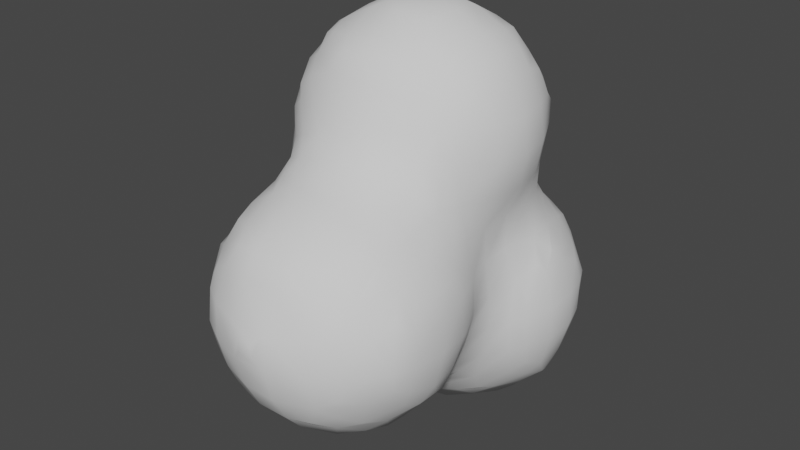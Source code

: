 # Source: Smoke01.blend  (saved by Blender 2.93.20; exported with 4.5.12 LTS)
import bpy
from mathutils import Matrix  # noqa: F401  (used for matrix-valued properties, if any)

bpy.ops.wm.read_factory_settings(use_empty=True)
scene = bpy.context.scene
scene.name = 'Scene'

# ---- collections
col_collection = bpy.data.collections.new('Collection'); scene.collection.children.link(col_collection)

# ---- world
world_world = bpy.data.worlds.new('World'); scene.world = world_world
world_world.use_nodes = True; world_world.node_tree.nodes.clear()
_N = world_world.node_tree.nodes; _L = world_world.node_tree.links
n0 = _N.new('ShaderNodeOutputWorld'); n0.name = 'World Output'; n0.location = (300, 300)
n1 = _N.new('ShaderNodeBackground'); n1.name = 'Background'; n1.location = (10, 300)
n1.inputs[0].default_value = (0.05088, 0.05088, 0.05088, 1.0)
_L.new(n1.outputs[0], n0.inputs[0])
n0.is_active_output = True
world_world.color = (0.05088, 0.05088, 0.05088)
world_world.use_sun_shadow = False
world_world.sun_shadow_jitter_overblur = 0.0

# ---- meshes
me_002 = bpy.data.meshes.new('아이코스피어.002')
me_002.from_pydata([(-0.2596, -1.635, -0.04022), (-0.1, -1.654, -0.06793), (-0.6115, -1.236, -0.0152), (-0.6177, -1.1, -0.02334), (-0.6121, -0.9613, -0.01592), (-0.616, -0.25, -0.2366), (-0.639, -0.2851, -0.1), (-0.6007, -0.00289, -0.4008), (-0.6269, -0.08173, -0.302), (-0.689, -0.1, -0.1), (-0.4005, -1.401, -0.2004), (-0.4423, -1.447, -0.1), (-0.4164, -1.3, -0.2141), (-0.5267, -1.302, -0.08912), (-0.4325, -1.1, -0.2278), (-0.5325, -1.1, -0.1233), (-0.4219, -0.9404, -0.2188), (-0.5061, -0.8842, -0.1066), (-0.4032, -0.6375, -0.2045), (-0.4514, -0.7025, -0.1183), (-0.4145, -0.413, -0.413), (-0.4461, -0.4878, -0.2827), (-0.5141, -0.5, -0.1), (-0.449, -0.3, -0.4541), (-0.5546, -0.31, -0.302), (-0.5926, -0.3851, -0.1), (-0.4072, -0.03489, -0.606), (-0.4956, -0.08556, -0.4966), (-0.5841, -0.1362, -0.3699), (-0.3, -1.43, -0.2209), (-0.3158, -1.541, -0.1041), (-0.3, -1.3, -0.266), (-0.3, -1.1, -0.2907), (-0.3174, -0.8842, -0.2537), (-0.3956, -0.8071, -0.1972), (-0.3174, -0.7025, -0.2564), (-0.3956, -0.7708, -0.1972), (-0.3, -0.4548, -0.4503), (-0.3, -0.5548, -0.3491), (-0.2514, -0.2441, -0.6172), (-0.3109, -0.3065, -0.5557), (-0.3109, -0.1009, -0.6311), (-0.3848, -0.1682, -0.5925), (-0.1, -1.467, -0.2445), (-0.1, -1.567, -0.1679), (-0.1, -1.3, -0.3154), (-0.1, -1.1, -0.3425), (-0.1, -0.9, -0.318), (-0.04303, -0.6122, -0.4089), (-0.1058, -0.6873, -0.3536), (-0.02087, -0.4051, -0.6041), (-0.09862, -0.4993, -0.4981), (-0.1764, -0.5934, -0.3943), (-0.09252, -0.3065, -0.6287), (-0.1542, -0.3774, -0.5873), (-0.1, -0.1, -0.6893), (-0.4369, -1.625, 0.1423), (-0.458, -1.648, 0.3), (-0.442, -1.638, 0.5), (-0.4157, -1.612, 0.6195), (-0.3158, -1.669, 0.0854), (-0.3, -1.738, 0.3), (-0.3, -1.725, 0.5), (-0.2925, -1.646, 0.6917), (-0.2208, -1.614, 0.8161), (-0.05882, -1.808, 0.3505), (-0.05882, -1.808, 0.4243), (-0.1, -1.743, 0.1), (-0.1153, -1.79, 0.2903), (-0.1153, -1.781, 0.4946), (-0.1, -1.698, 0.7), (-0.1, -1.621, 0.8241), (-0.8027, -0.4121, 0.9898), (-0.811, -0.4352, 1.1), (-0.812, -0.4349, 1.234), (-0.804, -0.3, 0.985), (-0.8215, -0.3, 1.1), (-0.8176, -0.3, 1.25), (-0.8026, -0.1885, 0.9903), (-0.8106, -0.1669, 1.1), (-0.8115, -0.1674, 1.233), (-0.6175, -1.433, 0.156), (-0.6301, -1.449, 0.3), (-0.6206, -1.43, 0.5), (-0.6048, -1.408, 0.609), (-0.6387, -1.302, 0.09358), (-0.6915, -1.3, 0.3), (-0.6751, -1.3, 0.5), (-0.6234, -1.3, 0.6428), (-0.6712, -1.1, 0.1), (-0.7231, -1.1, 0.3), (-0.7098, -1.1, 0.5), (-0.6401, -1.1, 0.6749), (-0.6397, -0.8968, 0.09241), (-0.6975, -0.9, 0.3), (-0.6809, -0.9, 0.5), (-0.6202, -0.887, 0.7111), (-0.6061, -0.8133, 0.9), (-0.6092, -0.8094, 1.1), (-0.6057, -0.8064, 1.218), (-0.6183, -0.755, 0.154), (-0.6358, -0.7314, 0.3), (-0.6257, -0.7413, 0.5), (-0.6204, -0.7009, 0.6865), (-0.667, -0.7, 0.9), (-0.6896, -0.7, 1.1), (-0.6556, -0.7083, 1.291), (-0.6332, -0.6472, 1.447), (-0.6041, -0.428, 0.5925), (-0.6485, -0.4968, 0.6865), (-0.7581, -0.4872, 0.9139), (-0.7804, -0.5352, 1.1), (-0.7647, -0.5009, 1.301), (-0.6589, -0.4957, 1.508), (-0.6391, -0.2811, 0.1), (-0.6161, -0.2446, 0.2429), (-0.6098, -0.3, 0.5694), (-0.6831, -0.3, 0.7), (-0.7733, -0.3, 0.885), (-0.7809, -0.3, 1.35), (-0.6964, -0.3, 1.5), (-0.6958, -0.1, 0.1), (-0.6369, -0.09924, 0.3058), (-0.6086, -0.103, 0.4959), (-0.6507, -0.1044, 0.6937), (-0.7571, -0.1131, 0.9142), (-0.7791, -0.06694, 1.1), (-0.7633, -0.1004, 1.3), (-0.6578, -0.1053, 1.508), (-0.5131, -1.514, 0.08249), (-0.558, -1.549, 0.3), (-0.542, -1.53, 0.5), (-0.4868, -1.485, 0.6809), (-0.4247, -1.428, 0.8244), (-0.5892, -1.37, 0.02264), (-0.5591, -1.3, 0.7428), (-0.4591, -1.3, 0.8578), (-0.5829, -1.1, 0.7749), (-0.4765, -1.103, 0.9116), (-0.4171, -1.038, 1.042), (-0.5903, -0.828, 0.02069), (-0.5897, -0.9449, 0.7852), (-0.5551, -0.9133, 0.9), (-0.4902, -0.9215, 1.105), (-0.5064, -0.8568, 1.291), (-0.4441, -0.8315, 1.444), (-0.5636, -0.693, 0.09241), (-0.5805, -0.6314, 0.3), (-0.5834, -0.6413, 0.5), (-0.5942, -0.6349, 0.6108), (-0.5774, -0.7805, 1.351), (-0.5115, -0.7129, 1.512), (-0.5529, -0.5, 0.1), (-0.5505, -0.5, 0.3), (-0.5685, -0.4968, 0.5155), (-0.5942, -0.5613, 0.6108), (-0.5789, -0.5595, 1.581), (-0.5912, -0.3811, 0.1), (-0.5699, -0.3068, 0.3058), (-0.5696, -0.3, 0.4694), (-0.59, -0.1654, 0.3763), (-0.59, -0.1654, 0.4334), (-0.5854, -0.04064, 0.5583), (-0.5854, -0.04064, 0.6229), (-0.5778, -0.04223, 1.58), (-0.393, -1.595, 0.009005), (-0.3541, -1.561, 0.7529), (-0.2925, -1.497, 0.8597), (-0.2951, -1.3, 0.9616), (-0.2251, -1.233, 1.007), (-0.3585, -1.171, 0.986), (-0.2947, -1.09, 1.091), (-0.231, -1.008, 1.221), (-0.3644, -0.9901, 1.175), (-0.2986, -0.9629, 1.293), (-0.2942, -0.8542, 1.506), (-0.357, -0.7785, 1.577), (-0.1, -1.5, 0.918), (-0.1, -1.373, 0.9938), (-0.1, -1.273, 1.022), (-0.1, -1.117, 1.122), (-0.1, -1.017, 1.237), (-0.1, -0.9751, 1.337), (-0.1, -0.8843, 1.5), (-0.6107, -0.4261, 1.612), (-0.6155, -0.3, 1.617), (-0.61, -0.1756, 1.611), (-0.4456, -0.6452, 1.637), (-0.5074, -0.4957, 1.663), (-0.5, -0.3, 1.7), (-0.5067, -0.1053, 1.662), (-0.2237, -0.8088, 1.611), (-0.2942, -0.7071, 1.661), (-0.2948, -0.4937, 1.768), (-0.2247, -0.4228, 1.807), (-0.3361, -0.3, 1.783), (-0.2361, -0.3, 1.81), (-0.294, -0.1074, 1.767), (-0.2234, -0.179, 1.806), (-0.1, -0.8092, 1.611), (-0.1, -0.7, 1.693), (-0.1, -0.5311, 1.782), (-0.1, -0.4311, 1.808), (-0.1, -0.3, 1.815), (-0.1, -0.07158, 1.781), (-0.1, -0.1716, 1.807), (-0.6007, 0.00289, -0.4008), (-0.6269, 0.08173, -0.302), (-0.689, 0.1, -0.1), (-0.616, 0.25, -0.2366), (-0.639, 0.2849, -0.1), (-0.4072, 0.03489, -0.606), (-0.4956, 0.08556, -0.4966), (-0.5841, 0.1362, -0.3699), (-0.449, 0.3, -0.4541), (-0.5546, 0.31, -0.302), (-0.5925, 0.3849, -0.1), (-0.4145, 0.4122, -0.413), (-0.4552, 0.4459, -0.3), (-0.4782, 0.5094, -0.09081), (-0.4071, 0.6054, -0.01801), (-0.3109, 0.1009, -0.6311), (-0.3848, 0.1682, -0.5925), (-0.2514, 0.2441, -0.6172), (-0.3109, 0.3065, -0.5557), (-0.3, 0.4503, -0.4503), (-0.3023, 0.5497, -0.3076), (-0.3705, 0.5824, -0.1513), (-0.2372, 0.618, -0.246), (-0.3023, 0.6313, -0.09081), (-0.1, 0.1, -0.6893), (-0.09252, 0.3065, -0.6287), (-0.1542, 0.3774, -0.5873), (-0.02087, 0.4051, -0.6041), (-0.09252, 0.4732, -0.5124), (-0.1, 0.5877, -0.3782), (-0.1, 0.6331, -0.2782), (-0.1, 0.6904, -0.1), (-0.6958, 0.1, 0.1), (-0.6369, 0.09524, 0.3018), (-0.6083, 0.0254, 0.4249), (-0.627, 0.03757, 0.7562), (-0.6523, 0.1025, 0.9119), (-0.6878, 0.1, 1.1), (-0.6537, 0.1073, 1.288), (-0.6326, 0.04552, 1.447), (-0.6391, 0.2745, 0.1), (-0.6161, 0.2362, 0.2364), (-0.6073, 0.206, 0.9865), (-0.6087, 0.2081, 1.1), (-0.6043, 0.2048, 1.213), (-0.5831, 0.1587, 0.3697), (-0.5416, 0.09524, 0.495), (-0.5369, 0.1025, 0.6937), (-0.5754, 0.1709, 0.8531), (-0.575, 0.1789, 1.347), (-0.5097, 0.1111, 1.511), (-0.5859, 0.3745, 0.1), (-0.5466, 0.3017, 0.3018), (-0.4369, 0.2806, 0.4859), (-0.4321, 0.2257, 0.7), (-0.5052, 0.2503, 0.9119), (-0.5, 0.2828, 1.1), (-0.505, 0.2536, 1.288), (-0.4416, 0.2297, 1.442), (-0.473, 0.5096, 0.09098), (-0.4459, 0.4439, 0.3), (-0.4109, 0.4093, 0.4099), (-0.4071, 0.6054, 0.0183), (-0.3526, 0.1767, 1.575), (-0.3388, 0.3344, 0.5432), (-0.2833, 0.3269, 0.6854), (-0.3, 0.3408, 0.9), (-0.2937, 0.3793, 1.085), (-0.2937, 0.3597, 1.289), (-0.2916, 0.251, 1.505), (-0.376, 0.5826, 0.1516), (-0.3056, 0.5532, 0.3169), (-0.2833, 0.4462, 0.4859), (-0.2055, 0.4043, 0.6091), (-0.2228, 0.4054, 1.141), (-0.2228, 0.4054, 1.215), (-0.3056, 0.6359, 0.09098), (-0.2426, 0.6256, 0.2615), (-0.1, 0.3655, 0.7247), (-0.1079, 0.372, 0.9172), (-0.01397, 0.3986, 1.168), (-0.1799, 0.3993, 1.008), (-0.08838, 0.3771, 1.289), (-0.1, 0.279, 1.5), (-0.1, 0.5941, 0.3898), (-0.1, 0.5073, 0.5), (-0.1, 0.4132, 0.6247), (-0.04657, 0.4016, 0.9954), (-0.09693, 0.4035, 1.088), (-0.1473, 0.4054, 1.215), (-0.1, 0.6961, 0.1), (-0.1, 0.6388, 0.2898), (-0.4444, 0.04341, 1.636), (-0.2916, 0.106, 1.659), (-0.2193, 0.2071, 1.609), (-0.1, 0.1, 1.689), (-0.1, 0.2065, 1.608), (0.1, -1.652, -0.06745), (0.2478, -1.632, -0.03959), (0.1, -1.465, -0.2413), (0.1, -1.565, -0.1674), (0.1, -1.3, -0.3105), (0.1, -1.1, -0.3391), (0.1, -0.9, -0.3136), (0.05229, -0.6122, -0.4089), (0.1114, -0.6873, -0.3533), (0.03097, -0.4051, -0.6041), (0.1083, -0.501, -0.501), (0.1856, -0.5968, -0.3972), (0.09858, -0.3122, -0.6299), (0.1643, -0.387, -0.5931), (0.1, -0.1, -0.6888), (0.2419, -1.437, -0.2232), (0.3115, -1.511, -0.1104), (0.3052, -1.296, -0.2437), (0.3753, -1.36, -0.1811), (0.3, -1.1, -0.275), (0.3077, -0.9013, -0.2454), (0.3795, -0.8355, -0.1842), (0.3077, -0.6823, -0.2542), (0.3795, -0.7371, -0.1842), (0.3, -0.455, -0.4516), (0.3, -0.555, -0.3488), (0.2455, -0.2537, -0.6192), (0.3073, -0.3122, -0.5536), (0.3073, -0.09417, -0.6301), (0.3789, -0.157, -0.5872), (0.4421, -1.451, -0.04779), (0.4114, -1.226, -0.21), (0.472, -1.296, -0.1087), (0.4179, -1.1, -0.2156), (0.5342, -1.112, -0.08054), (0.4124, -0.9688, -0.2108), (0.4944, -0.9168, -0.09256), (0.4008, -0.6038, -0.2012), (0.4387, -0.6823, -0.1105), (0.4109, -0.4099, -0.409), (0.4371, -0.4859, -0.2807), (0.502, -0.5, -0.1), (0.4455, -0.3, -0.4472), (0.5466, -0.3017, -0.3018), (0.5859, -0.3745, -0.1), (0.4074, -0.02362, -0.6049), (0.4953, -0.08998, -0.4985), (0.5831, -0.1563, -0.3697), (0.6006, -1.053, -0.0009031), (0.6006, -0.9981, -0.0009031), (0.6161, -0.2362, -0.2364), (0.6391, -0.2745, -0.1), (0.6072, -0.023, -0.4098), (0.6362, -0.0938, -0.3018), (0.6958, -0.1, -0.1), (0.02953, -1.808, 0.3505), (0.02953, -1.808, 0.4243), (0.1, -1.748, 0.1), (0.09772, -1.791, 0.2903), (0.09772, -1.772, 0.4946), (0.1, -1.683, 0.7), (0.1, -1.61, 0.8122), (0.3087, -1.668, 0.09738), (0.3, -1.725, 0.3), (0.3, -1.699, 0.5), (0.2801, -1.628, 0.6829), (0.2002, -1.6, 0.8001), (0.4179, -1.617, 0.1623), (0.438, -1.634, 0.3), (0.4275, -1.623, 0.5), (0.4039, -1.603, 0.6048), (0.1, -1.5, 0.904), (0.1, -1.367, 0.9918), (0.1, -1.267, 1.02), (0.1016, -1.089, 1.128), (0.03607, -1.015, 1.229), (0.1694, -0.9871, 1.186), (0.1016, -0.9575, 1.297), (0.08501, -0.8472, 1.501), (0.1417, -0.7725, 1.568), (0.3811, -1.584, 0.02897), (0.3336, -1.558, 0.7382), (0.2801, -1.495, 0.8487), (0.2893, -1.295, 0.9544), (0.2155, -1.225, 1.005), (0.35, -1.1, 0.9688), (0.25, -1.1, 1.043), (0.3845, -0.9523, 0.982), (0.3246, -0.9031, 1.119), (0.2745, -0.8592, 1.3), (0.2346, -0.8252, 1.434), (0.3981, -0.7982, 1.185), (0.3745, -0.7754, 1.3), (0.3053, -0.7041, 1.504), (0.3806, -0.5, 1.578), (0.3967, -0.3, 1.596), (0.3795, -0.1, 1.577), (0.4966, -1.495, 0.1098), (0.538, -1.522, 0.3), (0.5372, -1.494, 0.5062), (0.4502, -1.495, 0.6829), (0.4211, -1.424, 0.8246), (0.5814, -1.3, 0.0433), (0.5921, -1.376, 0.5771), (0.5511, -1.306, 0.6951), (0.4449, -1.3, 0.8508), (0.5998, -1.186, 0.0003805), (0.5585, -1.1, 0.7387), (0.4585, -1.1, 0.8688), (0.5818, -0.8495, 0.1), (0.5995, -0.8013, 0.2022), (0.5929, -0.8215, 0.5801), (0.5573, -0.8929, 0.6958), (0.4444, -0.8914, 0.9092), (0.4046, -0.819, 1.052), (0.5223, -0.7, 0.1), (0.566, -0.7018, 0.2813), (0.5618, -0.7018, 0.508), (0.5091, -0.7, 0.7), (0.4744, -0.7, 0.9), (0.4567, -0.7189, 1.111), (0.4538, -0.6754, 1.3), (0.4233, -0.6357, 1.439), (0.5339, -0.5, 0.1), (0.53, -0.5, 0.3), (0.4922, -0.5, 0.5), (0.4797, -0.5, 0.7), (0.528, -0.5, 0.9), (0.5635, -0.5, 1.1), (0.5342, -0.5, 1.3), (0.4515, -0.5, 1.478), (0.5935, -0.3849, 0.1), (0.5681, -0.31, 0.302), (0.4808, -0.3, 0.5), (0.4755, -0.3, 0.7), (0.5583, -0.3, 0.9), (0.5917, -0.3, 1.1), (0.5604, -0.3, 1.3), (0.4676, -0.3, 1.496), (0.5841, -0.1362, 0.3699), (0.5289, -0.08173, 0.4805), (0.4667, -0.1, 0.7), (0.5232, -0.1, 0.9), (0.5619, -0.1, 1.1), (0.5329, -0.1, 1.3), (0.4506, -0.1, 1.477), (0.6034, -1.405, 0.1907), (0.6138, -1.422, 0.3), (0.615, -1.423, 0.4437), (0.6225, -1.3, 0.1433), (0.6552, -1.3, 0.3), (0.6343, -1.306, 0.5062), (0.6137, -1.243, 0.6252), (0.6329, -1.112, 0.08023), (0.6835, -1.1, 0.3), (0.6638, -1.1, 0.5), (0.621, -1.1, 0.6387), (0.6211, -0.9495, 0.1), (0.6435, -0.8808, 0.2813), (0.6356, -0.8929, 0.508), (0.6143, -0.9548, 0.6264), (0.6164, -0.7696, 0.3355), (0.6164, -0.7696, 0.4467), (0.639, -0.2849, 0.1), (0.616, -0.25, 0.2366), (0.689, -0.1, 0.1), (0.6269, -0.08173, 0.302), (0.6007, -0.00289, 0.4009), (0.008346, -0.8034, 1.604), (0.08501, -0.7035, 1.656), (0.08876, -0.4912, 1.765), (0.01459, -0.4186, 1.804), (0.1209, -0.3, 1.778), (0.02091, -0.3, 1.806), (0.08797, -0.1099, 1.764), (0.01328, -0.1831, 1.804), (0.2428, -0.6391, 1.634), (0.2806, -0.5, 1.664), (0.2967, -0.3, 1.678), (0.2795, -0.1, 1.663), (0.1, 0.1, -0.6888), (0.09858, 0.3122, -0.6299), (0.1643, 0.387, -0.5931), (0.03097, 0.4051, -0.6041), (0.09858, 0.4784, -0.5159), (0.1, 0.5941, -0.3898), (0.1, 0.6388, -0.2898), (0.1, 0.6961, -0.1), (0.3073, 0.09417, -0.6301), (0.3789, 0.157, -0.5872), (0.2455, 0.2537, -0.6192), (0.3073, 0.3122, -0.5536), (0.3, 0.4545, -0.4516), (0.3056, 0.5532, -0.3169), (0.376, 0.5826, -0.1516), (0.2426, 0.6256, -0.2615), (0.3056, 0.6359, -0.09098), (0.4074, 0.02362, -0.6049), (0.4953, 0.08998, -0.4985), (0.5831, 0.1563, -0.3697), (0.4455, 0.3, -0.4472), (0.5466, 0.3017, -0.3018), (0.5859, 0.3745, -0.1), (0.4109, 0.4093, -0.409), (0.4459, 0.4439, -0.3), (0.473, 0.5096, -0.09098), (0.4071, 0.6054, -0.0183), (0.6072, 0.023, -0.4098), (0.6362, 0.0938, -0.3018), (0.6958, 0.1, -0.1), (0.6161, 0.2362, -0.2364), (0.6391, 0.2745, -0.1), (0.1374, 0.1707, 1.566), (0.1851, 0.3959, 0.5944), (0.1111, 0.3542, 0.6943), (0.08385, 0.3454, 0.9172), (0.08385, 0.3739, 1.101), (0.1, 0.3353, 1.3), (0.08247, 0.2441, 1.499), (0.1, 0.5877, 0.3782), (0.1111, 0.4782, 0.5166), (0.05178, 0.4134, 0.6239), (0.006421, 0.4016, 0.9954), (0.006421, 0.4016, 1.035), (0.1, 0.6904, 0.1), (0.1, 0.6331, 0.2782), (0.3995, 0.1986, 0.5993), (0.368, 0.17, 0.7), (0.3616, 0.1638, 0.9), (0.391, 0.1903, 1.042), (0.3655, 0.1674, 1.343), (0.3036, 0.1024, 1.502), (0.3197, 0.3175, 0.5641), (0.268, 0.2602, 0.7), (0.2616, 0.2492, 0.9), (0.3146, 0.2574, 1.105), (0.2993, 0.2427, 1.286), (0.2322, 0.2234, 1.432), (0.3705, 0.5824, 0.1513), (0.3023, 0.5497, 0.3076), (0.3, 0.4503, 0.4556), (0.3023, 0.6313, 0.09081), (0.2372, 0.618, 0.246), (0.5841, 0.1362, 0.3699), (0.502, 0.1007, 0.5001), (0.429, 0.07005, 0.7), (0.4445, 0.06384, 0.9), (0.4557, 0.1142, 1.105), (0.445, 0.1004, 1.286), (0.4227, 0.03404, 1.439), (0.5925, 0.3849, 0.1), (0.5546, 0.31, 0.302), (0.449, 0.3, 0.4593), (0.4044, 0.2044, 1.175), (0.4044, 0.2044, 1.21), (0.4782, 0.5094, 0.09081), (0.4552, 0.4459, 0.3), (0.4145, 0.4122, 0.413), (0.4071, 0.6054, 0.01801), (0.689, 0.1, 0.1), (0.6269, 0.08173, 0.302), (0.6007, 0.00289, 0.4009), (0.639, 0.2849, 0.1), (0.616, 0.25, 0.2366), (0.08247, 0.1024, 1.654), (0.00411, 0.2017, 1.602), (0.2417, 0.03739, 1.633)], [], [(8, 5, 6, 9), (12, 10, 11, 13), (14, 12, 13, 15), (15, 13, 2, 3), (16, 14, 15, 17), (17, 15, 3, 4), (21, 18, 19, 22), (23, 20, 21, 24), (24, 21, 22, 25), (6, 5, 24, 25), (27, 23, 24, 28), (8, 7, 27, 28), (28, 24, 5, 8), (11, 10, 29, 30), (31, 29, 10, 12), (32, 31, 12, 14), (33, 32, 14, 16), (34, 33, 16, 17), (35, 33, 34, 36), (19, 18, 35, 36), (36, 34, 17, 19), (21, 20, 37, 38), (38, 35, 18, 21), (40, 37, 20, 23), (41, 39, 40, 42), (27, 26, 41, 42), (42, 40, 23, 27), (30, 29, 43, 44), (44, 1, 0, 30), (45, 43, 29, 31), (46, 45, 31, 32), (47, 46, 32, 33), (49, 47, 33, 35), (51, 48, 49, 52), (38, 37, 51, 52), (52, 49, 35, 38), (53, 50, 51, 54), (40, 39, 53, 54), (54, 51, 37, 40), (55, 53, 39, 41), (57, 56, 60, 61), (58, 57, 61, 62), (59, 58, 62, 63), (60, 0, 1, 67), (61, 60, 67, 68), (68, 65, 66, 69), (62, 61, 68, 69), (63, 62, 69, 70), (64, 63, 70, 71), (75, 72, 73, 76), (76, 73, 74, 77), (78, 75, 76, 79), (79, 76, 77, 80), (85, 81, 82, 86), (86, 82, 83, 87), (87, 83, 84, 88), (3, 2, 85, 89), (89, 85, 86, 90), (90, 86, 87, 91), (91, 87, 88, 92), (4, 3, 89, 93), (93, 89, 90, 94), (94, 90, 91, 95), (95, 91, 92, 96), (100, 93, 94, 101), (101, 94, 95, 102), (102, 95, 96, 103), (103, 96, 97, 104), (104, 97, 98, 105), (105, 98, 99, 106), (109, 103, 104, 110), (110, 104, 105, 111), (73, 72, 110, 111), (111, 105, 106, 112), (74, 73, 111, 112), (112, 106, 107, 113), (116, 108, 109, 117), (117, 109, 110, 118), (118, 110, 72, 75), (77, 74, 112, 119), (119, 112, 113, 120), (9, 6, 114, 121), (121, 114, 115, 122), (123, 116, 117, 124), (124, 117, 118, 125), (125, 118, 75, 78), (126, 125, 78, 79), (127, 126, 79, 80), (80, 77, 119, 127), (127, 119, 120, 128), (129, 56, 57, 130), (82, 81, 129, 130), (130, 57, 58, 131), (83, 82, 130, 131), (131, 58, 59, 132), (84, 83, 131, 132), (13, 11, 129, 134), (85, 2, 13, 134), (134, 129, 81, 85), (88, 84, 132, 135), (135, 132, 133, 136), (92, 88, 135, 137), (137, 135, 136, 138), (140, 17, 4, 93), (96, 92, 137, 141), (141, 137, 138, 142), (97, 96, 141, 142), (142, 138, 139, 143), (98, 97, 142, 143), (99, 98, 143, 144), (19, 17, 140, 146), (146, 140, 93, 100), (147, 146, 100, 101), (148, 147, 101, 102), (149, 148, 102, 103), (106, 99, 144, 150), (150, 144, 145, 151), (107, 106, 150, 151), (22, 19, 146, 152), (152, 146, 147, 153), (153, 147, 148, 154), (154, 148, 149, 155), (109, 108, 154, 155), (155, 149, 103, 109), (113, 107, 151, 156), (25, 22, 152, 157), (114, 6, 25, 157), (157, 152, 153, 158), (115, 114, 157, 158), (158, 153, 154, 159), (159, 154, 108, 116), (122, 115, 158, 160), (160, 158, 159, 161), (123, 122, 160, 161), (161, 159, 116, 123), (163, 162, 123, 124), (30, 0, 60, 165), (129, 11, 30, 165), (165, 60, 56, 129), (132, 59, 63, 166), (166, 63, 64, 167), (133, 132, 166, 167), (136, 133, 167, 168), (138, 136, 168, 170), (170, 168, 169, 171), (139, 138, 170, 171), (143, 139, 171, 173), (173, 171, 172, 174), (144, 143, 173, 174), (145, 144, 174, 175), (151, 145, 175, 176), (167, 64, 71, 177), (168, 167, 177, 178), (169, 168, 178, 179), (171, 169, 179, 180), (172, 171, 180, 181), (174, 172, 181, 182), (175, 174, 182, 183), (120, 113, 184, 185), (128, 120, 185, 186), (156, 151, 187, 188), (184, 113, 156, 188), (185, 184, 188, 189), (190, 164, 128, 186), (186, 185, 189, 190), (176, 175, 191, 192), (187, 151, 176, 192), (188, 187, 192, 193), (189, 188, 193, 195), (195, 193, 194, 196), (190, 189, 195, 197), (197, 195, 196, 198), (191, 175, 183, 199), (192, 191, 199, 200), (193, 192, 200, 201), (194, 193, 201, 202), (196, 194, 202, 203), (205, 204, 197, 198), (198, 196, 203, 205), (206, 7, 8, 207), (207, 8, 9, 208), (209, 207, 208, 210), (211, 26, 27, 212), (212, 27, 7, 206), (213, 212, 206, 207), (214, 212, 213, 215), (215, 213, 207, 209), (216, 215, 209, 210), (217, 214, 215, 218), (218, 215, 216, 219), (221, 41, 26, 211), (222, 221, 211, 212), (223, 221, 222, 224), (224, 222, 212, 214), (225, 224, 214, 217), (226, 225, 217, 218), (227, 226, 218, 219), (228, 226, 227, 229), (229, 227, 219, 220), (230, 55, 41, 221), (231, 230, 221, 223), (232, 231, 223, 224), (233, 231, 232, 234), (234, 232, 224, 225), (235, 234, 225, 226), (236, 235, 226, 228), (237, 236, 228, 229), (208, 9, 121, 238), (238, 121, 122, 239), (239, 122, 123, 240), (241, 124, 125, 242), (242, 125, 126, 243), (243, 126, 127, 244), (244, 127, 128, 245), (210, 208, 238, 246), (246, 238, 239, 247), (248, 242, 243, 249), (249, 243, 244, 250), (252, 251, 239, 240), (240, 123, 162, 252), (252, 162, 163, 253), (253, 163, 124, 241), (254, 253, 241, 242), (256, 255, 244, 245), (245, 128, 164, 256), (257, 216, 210, 246), (258, 257, 246, 247), (247, 239, 251, 258), (258, 251, 252, 259), (259, 252, 253, 260), (260, 253, 254, 261), (261, 254, 242, 248), (262, 261, 248, 249), (263, 262, 249, 250), (250, 244, 255, 263), (263, 255, 256, 264), (219, 216, 257, 265), (265, 257, 258, 266), (266, 258, 259, 267), (220, 219, 265, 268), (271, 270, 259, 260), (272, 271, 260, 261), (273, 272, 261, 262), (274, 273, 262, 263), (275, 274, 263, 264), (264, 256, 269, 275), (277, 276, 265, 266), (278, 277, 266, 267), (267, 259, 270, 278), (278, 270, 271, 279), (280, 273, 274, 281), (282, 229, 220, 268), (268, 265, 276, 282), (282, 276, 277, 283), (285, 284, 271, 272), (287, 285, 272, 273), (289, 288, 274, 275), (291, 290, 277, 278), (292, 291, 278, 279), (279, 271, 284, 292), (293, 285, 287, 294), (294, 287, 273, 280), (295, 288, 286, 294), (295, 294, 280, 281), (281, 274, 288, 295), (296, 237, 229, 282), (297, 296, 282, 283), (283, 277, 290, 297), (256, 164, 190, 298), (299, 269, 256, 298), (298, 190, 197, 299), (275, 269, 299, 300), (299, 197, 204, 301), (302, 289, 275, 300), (300, 299, 301, 302), (44, 43, 305, 306), (306, 303, 1, 44), (307, 305, 43, 45), (308, 307, 45, 46), (309, 308, 46, 47), (49, 48, 310, 311), (311, 309, 47, 49), (51, 50, 312, 313), (313, 310, 48, 51), (314, 311, 310, 313), (315, 312, 50, 53), (316, 313, 312, 315), (317, 315, 53, 55), (306, 305, 318, 319), (319, 304, 303, 306), (320, 318, 305, 307), (321, 319, 318, 320), (322, 320, 307, 308), (323, 322, 308, 309), (325, 323, 309, 311), (326, 324, 323, 325), (314, 313, 327, 328), (328, 325, 311, 314), (316, 315, 329, 330), (330, 327, 313, 316), (331, 329, 315, 317), (332, 330, 329, 331), (321, 320, 334, 335), (335, 333, 319, 321), (336, 334, 320, 322), (337, 335, 334, 336), (338, 336, 322, 323), (339, 337, 336, 338), (339, 338, 323, 324), (326, 325, 340, 341), (341, 339, 324, 326), (328, 327, 342, 343), (343, 340, 325, 328), (344, 341, 340, 343), (345, 342, 327, 330), (346, 343, 342, 345), (347, 344, 343, 346), (332, 331, 348, 349), (349, 345, 330, 332), (350, 346, 345, 349), (352, 351, 337, 339), (347, 346, 353, 354), (350, 349, 355, 356), (356, 353, 346, 350), (357, 354, 353, 356), (66, 65, 358, 359), (67, 1, 303, 360), (68, 67, 360, 361), (361, 358, 65, 68), (362, 359, 358, 361), (69, 66, 359, 362), (70, 69, 362, 363), (71, 70, 363, 364), (360, 303, 304, 365), (361, 360, 365, 366), (362, 361, 366, 367), (363, 362, 367, 368), (364, 363, 368, 369), (366, 365, 370, 371), (367, 366, 371, 372), (368, 367, 372, 373), (177, 71, 364, 374), (178, 177, 374, 375), (179, 178, 375, 376), (180, 179, 376, 377), (181, 180, 377, 378), (380, 378, 377, 379), (182, 181, 378, 380), (183, 182, 380, 381), (383, 365, 304, 319), (385, 369, 368, 384), (374, 364, 369, 385), (375, 374, 385, 386), (376, 375, 386, 387), (389, 387, 386, 388), (377, 376, 387, 389), (391, 389, 388, 390), (379, 377, 389, 391), (380, 379, 391, 392), (381, 380, 392, 393), (395, 392, 391, 394), (396, 393, 392, 395), (382, 381, 393, 396), (383, 319, 333, 400), (400, 370, 365, 383), (401, 371, 370, 400), (402, 372, 371, 401), (403, 373, 372, 402), (384, 368, 373, 403), (385, 384, 403, 404), (405, 400, 333, 335), (407, 403, 402, 406), (408, 404, 403, 407), (386, 385, 404, 408), (409, 405, 335, 337), (411, 408, 407, 410), (388, 386, 408, 411), (416, 411, 410, 415), (390, 388, 411, 416), (391, 390, 416, 417), (418, 412, 339, 341), (419, 413, 412, 418), (421, 415, 414, 420), (422, 416, 415, 421), (423, 417, 416, 422), (394, 391, 417, 423), (395, 394, 423, 424), (396, 395, 424, 425), (426, 418, 341, 344), (427, 419, 418, 426), (428, 420, 419, 427), (429, 421, 420, 428), (430, 422, 421, 429), (431, 423, 422, 430), (432, 424, 423, 431), (433, 425, 424, 432), (397, 396, 425, 433), (434, 426, 344, 347), (435, 427, 426, 434), (436, 428, 427, 435), (437, 429, 428, 436), (438, 430, 429, 437), (439, 431, 430, 438), (440, 432, 431, 439), (441, 433, 432, 440), (398, 397, 433, 441), (443, 436, 435, 442), (444, 437, 436, 443), (445, 438, 437, 444), (446, 439, 438, 445), (447, 440, 439, 446), (448, 441, 440, 447), (399, 398, 441, 448), (401, 400, 449, 450), (402, 401, 450, 451), (452, 449, 400, 405), (453, 450, 449, 452), (454, 451, 450, 453), (406, 402, 451, 454), (407, 406, 454, 455), (409, 337, 351, 456), (456, 452, 405, 409), (457, 453, 452, 456), (458, 454, 453, 457), (459, 455, 454, 458), (410, 407, 455, 459), (460, 456, 351, 352), (460, 352, 339, 412), (461, 457, 456, 460), (461, 460, 412, 413), (462, 458, 457, 461), (463, 459, 458, 462), (463, 462, 414, 415), (415, 410, 459, 463), (464, 461, 413, 419), (465, 462, 461, 464), (465, 464, 419, 420), (420, 414, 462, 465), (434, 347, 354, 466), (435, 434, 466, 467), (468, 466, 354, 357), (469, 467, 466, 468), (442, 435, 467, 469), (443, 442, 469, 470), (199, 183, 381, 471), (472, 471, 381, 382), (200, 199, 471, 472), (201, 200, 472, 473), (202, 201, 473, 474), (476, 474, 473, 475), (203, 202, 474, 476), (478, 476, 475, 477), (478, 477, 204, 205), (205, 203, 476, 478), (472, 382, 396, 479), (480, 479, 396, 397), (473, 472, 479, 480), (481, 480, 397, 398), (475, 473, 480, 481), (482, 481, 398, 399), (477, 475, 481, 482), (483, 317, 55, 230), (484, 483, 230, 231), (486, 484, 231, 233), (487, 485, 484, 486), (487, 486, 233, 234), (488, 487, 234, 235), (489, 488, 235, 236), (490, 489, 236, 237), (491, 331, 317, 483), (493, 491, 483, 484), (494, 492, 491, 493), (494, 493, 484, 485), (495, 494, 485, 487), (496, 495, 487, 488), (498, 496, 488, 489), (499, 497, 496, 498), (499, 498, 489, 490), (500, 348, 331, 491), (501, 349, 348, 500), (501, 500, 491, 492), (503, 501, 492, 494), (504, 502, 501, 503), (506, 503, 494, 495), (507, 504, 503, 506), (507, 506, 495, 496), (508, 505, 504, 507), (508, 507, 496, 497), (509, 508, 497, 499), (510, 355, 349, 501), (511, 356, 355, 510), (511, 510, 501, 502), (512, 357, 356, 511), (513, 511, 502, 504), (514, 512, 511, 513), (514, 513, 504, 505), (518, 517, 284, 285), (520, 519, 286, 288), (521, 520, 288, 289), (523, 522, 290, 291), (524, 517, 516, 523), (524, 523, 291, 292), (292, 284, 517, 524), (525, 518, 285, 293), (526, 519, 518, 525), (526, 525, 293, 294), (294, 286, 519, 526), (527, 490, 237, 296), (528, 527, 296, 297), (297, 290, 522, 528), (536, 530, 529, 535), (536, 535, 516, 517), (537, 531, 530, 536), (537, 536, 517, 518), (538, 532, 531, 537), (538, 537, 518, 519), (539, 538, 519, 520), (540, 534, 533, 539), (540, 539, 520, 521), (521, 515, 534, 540), (543, 542, 522, 523), (523, 516, 535, 543), (544, 499, 490, 527), (545, 542, 541, 544), (545, 544, 527, 528), (528, 522, 542, 545), (548, 444, 443, 547), (548, 547, 529, 530), (549, 445, 444, 548), (549, 548, 530, 531), (550, 446, 445, 549), (550, 549, 531, 532), (551, 447, 446, 550), (552, 448, 447, 551), (552, 551, 533, 534), (534, 399, 448, 552), (555, 547, 546, 554), (535, 529, 547, 555), (556, 550, 532, 538), (557, 551, 550, 556), (557, 556, 538, 539), (539, 533, 551, 557), (558, 553, 505, 508), (559, 554, 553, 558), (559, 558, 541, 542), (560, 555, 554, 559), (560, 559, 542, 543), (543, 535, 555, 560), (561, 558, 508, 509), (561, 509, 499, 544), (544, 541, 558, 561), (562, 468, 357, 512), (563, 469, 468, 562), (564, 470, 469, 563), (564, 563, 546, 547), (547, 443, 470, 564), (565, 562, 512, 514), (565, 514, 505, 553), (566, 563, 562, 565), (566, 565, 553, 554), (554, 546, 563, 566), (301, 204, 477, 567), (568, 567, 515, 521), (568, 521, 289, 302), (302, 301, 567, 568), (569, 482, 399, 534), (569, 534, 515, 567), (567, 477, 482, 569)])
me_002.polygons.foreach_set('use_smooth', [True] * 568)
_uv = me_002.uv_layers.new(name='UV 맵')
_uv.uv.foreach_set('vector', [0.01083, 0.3868, 0.03365, 0.3753, 0.04402, 0.4064, 0.01998, 0.4395, 0.2075, 0.2764, 0.22, 0.2797, 0.2282, 0.3054, 0.2086, 0.3194, 0.18, 0.2709, 0.2075, 0.2764, 0.2086, 0.3194, 0.1821, 0.3125, 0.1821, 0.3125, 0.2086, 0.3194, 0.2011, 0.3496, 0.1846, 0.3513, 0.1561, 0.2669, 0.18, 0.2709, 0.1821, 0.3125, 0.1524, 0.3112, 0.1524, 0.3112, 0.1821, 0.3125, 0.1846, 0.3513, 0.167, 0.3558, 0.06092, 0.2922, 0.09541, 0.2738, 0.1174, 0.2999, 0.07635, 0.3447, 0.02385, 0.2966, 0.04012, 0.2771, 0.06092, 0.2922, 0.03681, 0.3414, 0.03681, 0.3414, 0.06092, 0.2922, 0.07635, 0.3447, 0.05826, 0.3821, 0.04402, 0.4064, 0.03365, 0.3753, 0.03681, 0.3414, 0.05826, 0.3821, 0.9383, 0.3313, 0.9628, 0.2966, 0.9758, 0.3414, 0.9526, 0.3597, 0.9498, 0.3868, 0.9382, 0.3749, 0.9383, 0.3313, 0.9526, 0.3597, 0.01366, 0.3597, 0.03681, 0.3414, 0.03365, 0.3753, 0.01083, 0.3868, 0.2282, 0.3054, 0.22, 0.2797, 0.2308, 0.2599, 0.2472, 0.2876, 0.2138, 0.2449, 0.2308, 0.2599, 0.22, 0.2797, 0.2075, 0.2764, 0.1844, 0.2291, 0.2138, 0.2449, 0.2075, 0.2764, 0.18, 0.2709, 0.1472, 0.2304, 0.1844, 0.2291, 0.18, 0.2709, 0.1561, 0.2669, 0.1335, 0.2633, 0.1472, 0.2304, 0.1561, 0.2669, 0.1524, 0.3112, 0.1049, 0.2333, 0.1472, 0.2304, 0.1335, 0.2633, 0.1258, 0.2643, 0.1174, 0.2999, 0.09541, 0.2738, 0.1049, 0.2333, 0.1258, 0.2643, 0.1258, 0.2643, 0.1335, 0.2633, 0.1524, 0.3112, 0.1174, 0.2999, 0.06092, 0.2922, 0.04012, 0.2771, 0.03672, 0.2378, 0.06199, 0.2322, 0.06199, 0.2322, 0.1049, 0.2333, 0.09541, 0.2738, 0.06092, 0.2922, 0.01044, 0.255, 0.03672, 0.2378, 0.04012, 0.2771, 0.02385, 0.2966, 0.9225, 0.281, 0.9337, 0.2482, 0.9494, 0.255, 0.9379, 0.2878, 0.9383, 0.3313, 0.9248, 0.3099, 0.9225, 0.281, 0.9379, 0.2878, 0.9379, 0.2878, 0.9494, 0.255, 0.9628, 0.2966, 0.9383, 0.3313, 0.2472, 0.2876, 0.2308, 0.2599, 0.255, 0.2251, 0.2681, 0.246, 0.2681, 0.246, 0.28, 0.2694, 0.2633, 0.2948, 0.2472, 0.2876, 0.2324, 0.1979, 0.255, 0.2251, 0.2308, 0.2599, 0.2138, 0.2449, 0.1998, 0.173, 0.2324, 0.1979, 0.2138, 0.2449, 0.1844, 0.2291, 0.1575, 0.1566, 0.1998, 0.173, 0.1844, 0.2291, 0.1472, 0.2304, 0.08492, 0.1556, 0.1575, 0.1566, 0.1472, 0.2304, 0.1049, 0.2333, 0.02148, 0.1756, 0.04887, 0.1427, 0.08492, 0.1556, 0.059, 0.1865, 0.06199, 0.2322, 0.03672, 0.2378, 0.02148, 0.1756, 0.059, 0.1865, 0.059, 0.1865, 0.08492, 0.1556, 0.1049, 0.2333, 0.06199, 0.2322, 0.9222, 0.2056, 0.9275, 0.1736, 0.9604, 0.1756, 0.9424, 0.2073, 0.9494, 0.255, 0.9337, 0.2482, 0.9222, 0.2056, 0.9424, 0.2073, 0.9424, 0.2073, 0.9604, 0.1756, 0.9757, 0.2378, 0.9494, 0.255, 0.8982, 0.2418, 0.9222, 0.2056, 0.9337, 0.2482, 0.9225, 0.281, 0.2673, 0.3855, 0.2579, 0.3524, 0.2679, 0.3261, 0.2859, 0.3656, 0.2811, 0.4241, 0.2673, 0.3855, 0.2859, 0.3656, 0.2975, 0.4051, 0.2905, 0.4471, 0.2811, 0.4241, 0.2975, 0.4051, 0.3083, 0.4467, 0.2679, 0.3261, 0.2633, 0.2948, 0.28, 0.2694, 0.2944, 0.3044, 0.2859, 0.3656, 0.2679, 0.3261, 0.2944, 0.3044, 0.3054, 0.3434, 0.3054, 0.3434, 0.315, 0.3493, 0.319, 0.3636, 0.3168, 0.3832, 0.2975, 0.4051, 0.2859, 0.3656, 0.3054, 0.3434, 0.3168, 0.3832, 0.3083, 0.4467, 0.2975, 0.4051, 0.3168, 0.3832, 0.3294, 0.4255, 0.3228, 0.4671, 0.3083, 0.4467, 0.3294, 0.4255, 0.3365, 0.4556, 0.1266, 0.7867, 0.1585, 0.7711, 0.1797, 0.7878, 0.1418, 0.8084, 0.1418, 0.8084, 0.1797, 0.7878, 0.2011, 0.8088, 0.1672, 0.8345, 0.09228, 0.7982, 0.1266, 0.7867, 0.1418, 0.8084, 0.09753, 0.8231, 0.09753, 0.8231, 0.1418, 0.8084, 0.1672, 0.8345, 0.1163, 0.8483, 0.2137, 0.3756, 0.2307, 0.3823, 0.2408, 0.4136, 0.2247, 0.4296, 0.2247, 0.4296, 0.2408, 0.4136, 0.2547, 0.4571, 0.2413, 0.4746, 0.2413, 0.4746, 0.2547, 0.4571, 0.2628, 0.4816, 0.2576, 0.503, 0.1846, 0.3513, 0.2011, 0.3496, 0.2137, 0.3756, 0.191, 0.3896, 0.191, 0.3896, 0.2137, 0.3756, 0.2247, 0.4296, 0.2034, 0.4486, 0.2034, 0.4486, 0.2247, 0.4296, 0.2413, 0.4746, 0.2215, 0.5006, 0.2215, 0.5006, 0.2413, 0.4746, 0.2576, 0.503, 0.2447, 0.5412, 0.167, 0.3558, 0.1846, 0.3513, 0.191, 0.3896, 0.1652, 0.3924, 0.1652, 0.3924, 0.191, 0.3896, 0.2034, 0.4486, 0.1807, 0.4644, 0.1807, 0.4644, 0.2034, 0.4486, 0.2215, 0.5006, 0.2017, 0.5267, 0.2017, 0.5267, 0.2215, 0.5006, 0.2447, 0.5412, 0.2303, 0.5931, 0.1482, 0.4175, 0.1652, 0.3924, 0.1807, 0.4644, 0.1573, 0.4753, 0.1573, 0.4753, 0.1807, 0.4644, 0.2017, 0.5267, 0.1823, 0.5512, 0.1823, 0.5512, 0.2017, 0.5267, 0.2303, 0.5931, 0.1995, 0.6334, 0.1995, 0.6334, 0.2303, 0.5931, 0.2471, 0.6659, 0.2223, 0.6969, 0.2223, 0.6969, 0.2471, 0.6659, 0.2712, 0.7082, 0.2461, 0.7366, 0.2461, 0.7366, 0.2712, 0.7082, 0.2857, 0.7265, 0.279, 0.7609, 0.1501, 0.6859, 0.1995, 0.6334, 0.2223, 0.6969, 0.1704, 0.7452, 0.1704, 0.7452, 0.2223, 0.6969, 0.2461, 0.7366, 0.2054, 0.7707, 0.1797, 0.7878, 0.1585, 0.7711, 0.1704, 0.7452, 0.2054, 0.7707, 0.2054, 0.7707, 0.2461, 0.7366, 0.279, 0.7609, 0.2342, 0.8078, 0.2011, 0.8088, 0.1797, 0.7878, 0.2054, 0.7707, 0.2342, 0.8078, 0.2342, 0.8078, 0.279, 0.7609, 0.3011, 0.7897, 0.2967, 0.8298, 0.07729, 0.6732, 0.1195, 0.6651, 0.1501, 0.6859, 0.09316, 0.7204, 0.09316, 0.7204, 0.1501, 0.6859, 0.1704, 0.7452, 0.1147, 0.7663, 0.1147, 0.7663, 0.1704, 0.7452, 0.1585, 0.7711, 0.1266, 0.7867, 0.1672, 0.8345, 0.2011, 0.8088, 0.2342, 0.8078, 0.1939, 0.853, 0.1939, 0.853, 0.2342, 0.8078, 0.2967, 0.8298, 0.2594, 0.8741, 0.01998, 0.4395, 0.04402, 0.4064, 0.04944, 0.4666, 0.02294, 0.4976, 0.02294, 0.4976, 0.04944, 0.4666, 0.04519, 0.523, 0.01948, 0.5667, 0.01949, 0.6491, 0.07729, 0.6732, 0.09316, 0.7204, 0.03078, 0.7306, 0.03078, 0.7306, 0.09316, 0.7204, 0.1147, 0.7663, 0.05807, 0.7883, 0.05807, 0.7883, 0.1147, 0.7663, 0.1266, 0.7867, 0.09228, 0.7982, 0.05831, 0.831, 0.05807, 0.7883, 0.09228, 0.7982, 0.09753, 0.8231, 0.09573, 0.8727, 0.05831, 0.831, 0.09753, 0.8231, 0.1163, 0.8483, 0.1163, 0.8483, 0.1672, 0.8345, 0.1939, 0.853, 0.09573, 0.8727, 0.09573, 0.8727, 0.1939, 0.853, 0.2594, 0.8741, 0.1933, 0.9188, 0.2402, 0.3514, 0.2579, 0.3524, 0.2673, 0.3855, 0.2532, 0.4004, 0.2408, 0.4136, 0.2307, 0.3823, 0.2402, 0.3514, 0.2532, 0.4004, 0.2532, 0.4004, 0.2673, 0.3855, 0.2811, 0.4241, 0.2672, 0.4411, 0.2547, 0.4571, 0.2408, 0.4136, 0.2532, 0.4004, 0.2672, 0.4411, 0.2672, 0.4411, 0.2811, 0.4241, 0.2905, 0.4471, 0.2833, 0.4776, 0.2628, 0.4816, 0.2547, 0.4571, 0.2672, 0.4411, 0.2833, 0.4776, 0.2086, 0.3194, 0.2282, 0.3054, 0.2402, 0.3514, 0.2183, 0.3521, 0.2137, 0.3756, 0.2011, 0.3496, 0.2086, 0.3194, 0.2183, 0.3521, 0.2183, 0.3521, 0.2402, 0.3514, 0.2307, 0.3823, 0.2137, 0.3756, 0.2576, 0.503, 0.2628, 0.4816, 0.2833, 0.4776, 0.2725, 0.5201, 0.2725, 0.5201, 0.2833, 0.4776, 0.2985, 0.5084, 0.2936, 0.5367, 0.2447, 0.5412, 0.2576, 0.503, 0.2725, 0.5201, 0.2613, 0.5627, 0.2613, 0.5627, 0.2725, 0.5201, 0.2936, 0.5367, 0.2893, 0.5871, 0.1502, 0.3659, 0.1524, 0.3112, 0.167, 0.3558, 0.1652, 0.3924, 0.2303, 0.5931, 0.2447, 0.5412, 0.2613, 0.5627, 0.2492, 0.5994, 0.2492, 0.5994, 0.2613, 0.5627, 0.2893, 0.5871, 0.265, 0.6364, 0.2471, 0.6659, 0.2303, 0.5931, 0.2492, 0.5994, 0.265, 0.6364, 0.265, 0.6364, 0.2893, 0.5871, 0.3089, 0.6262, 0.2996, 0.6743, 0.2712, 0.7082, 0.2471, 0.6659, 0.265, 0.6364, 0.2996, 0.6743, 0.2857, 0.7265, 0.2712, 0.7082, 0.2996, 0.6743, 0.3143, 0.7192, 0.1174, 0.2999, 0.1524, 0.3112, 0.1502, 0.3659, 0.1324, 0.3899, 0.1324, 0.3899, 0.1502, 0.3659, 0.1652, 0.3924, 0.1482, 0.4175, 0.1395, 0.4803, 0.1324, 0.3899, 0.1482, 0.4175, 0.1573, 0.4753, 0.1658, 0.5705, 0.1395, 0.4803, 0.1573, 0.4753, 0.1823, 0.5512, 0.1786, 0.6222, 0.1658, 0.5705, 0.1823, 0.5512, 0.1995, 0.6334, 0.279, 0.7609, 0.2857, 0.7265, 0.3143, 0.7192, 0.3055, 0.7477, 0.3055, 0.7477, 0.3143, 0.7192, 0.341, 0.7363, 0.3364, 0.7738, 0.3011, 0.7897, 0.279, 0.7609, 0.3055, 0.7477, 0.3364, 0.7738, 0.07635, 0.3447, 0.1174, 0.2999, 0.1324, 0.3899, 0.09075, 0.414, 0.09075, 0.414, 0.1324, 0.3899, 0.1395, 0.4803, 0.1076, 0.4979, 0.1076, 0.4979, 0.1395, 0.4803, 0.1658, 0.5705, 0.1311, 0.6133, 0.1311, 0.6133, 0.1658, 0.5705, 0.1786, 0.6222, 0.1607, 0.6425, 0.1501, 0.6859, 0.1195, 0.6651, 0.1311, 0.6133, 0.1607, 0.6425, 0.1607, 0.6425, 0.1786, 0.6222, 0.1995, 0.6334, 0.1501, 0.6859, 0.2967, 0.8298, 0.3011, 0.7897, 0.3364, 0.7738, 0.331, 0.8159, 0.05826, 0.3821, 0.07635, 0.3447, 0.09075, 0.414, 0.06624, 0.442, 0.04944, 0.4666, 0.04402, 0.4064, 0.05826, 0.3821, 0.06624, 0.442, 0.06624, 0.442, 0.09075, 0.414, 0.1076, 0.4979, 0.05821, 0.5374, 0.04519, 0.523, 0.04944, 0.4666, 0.06624, 0.442, 0.05821, 0.5374, 0.05821, 0.5374, 0.1076, 0.4979, 0.1311, 0.6133, 0.06639, 0.6243, 0.06639, 0.6243, 0.1311, 0.6133, 0.1195, 0.6651, 0.07729, 0.6732, 0.01948, 0.5667, 0.04519, 0.523, 0.05821, 0.5374, 0.0289, 0.5898, 0.0289, 0.5898, 0.05821, 0.5374, 0.06639, 0.6243, 0.0304, 0.6174, 0.01949, 0.6491, 0.01948, 0.5667, 0.0289, 0.5898, 0.0304, 0.6174, 0.0304, 0.6174, 0.06639, 0.6243, 0.07729, 0.6732, 0.01949, 0.6491, 0.9409, 0.7055, 0.9409, 0.6775, 0.9585, 0.6491, 0.9697, 0.7306, 0.2472, 0.2876, 0.2633, 0.2948, 0.2679, 0.3261, 0.2513, 0.3212, 0.2402, 0.3514, 0.2282, 0.3054, 0.2472, 0.2876, 0.2513, 0.3212, 0.2513, 0.3212, 0.2679, 0.3261, 0.2579, 0.3524, 0.2402, 0.3514, 0.2833, 0.4776, 0.2905, 0.4471, 0.3083, 0.4467, 0.3042, 0.4722, 0.3042, 0.4722, 0.3083, 0.4467, 0.3228, 0.4671, 0.317, 0.4944, 0.2985, 0.5084, 0.2833, 0.4776, 0.3042, 0.4722, 0.317, 0.4944, 0.2936, 0.5367, 0.2985, 0.5084, 0.317, 0.4944, 0.3228, 0.5426, 0.2893, 0.5871, 0.2936, 0.5367, 0.3228, 0.5426, 0.3151, 0.5782, 0.3151, 0.5782, 0.3228, 0.5426, 0.3363, 0.5558, 0.3336, 0.6113, 0.3089, 0.6262, 0.2893, 0.5871, 0.3151, 0.5782, 0.3336, 0.6113, 0.2996, 0.6743, 0.3089, 0.6262, 0.3336, 0.6113, 0.3297, 0.6583, 0.3297, 0.6583, 0.3336, 0.6113, 0.3561, 0.6466, 0.3514, 0.6757, 0.3143, 0.7192, 0.2996, 0.6743, 0.3297, 0.6583, 0.3514, 0.6757, 0.341, 0.7363, 0.3143, 0.7192, 0.3514, 0.6757, 0.3724, 0.7222, 0.3364, 0.7738, 0.341, 0.7363, 0.3724, 0.7222, 0.3705, 0.7498, 0.317, 0.4944, 0.3228, 0.4671, 0.3365, 0.4556, 0.3431, 0.4854, 0.3228, 0.5426, 0.317, 0.4944, 0.3431, 0.4854, 0.3498, 0.5162, 0.3363, 0.5558, 0.3228, 0.5426, 0.3498, 0.5162, 0.3542, 0.5366, 0.3336, 0.6113, 0.3363, 0.5558, 0.3542, 0.5366, 0.3662, 0.5864, 0.3561, 0.6466, 0.3336, 0.6113, 0.3662, 0.5864, 0.3784, 0.6293, 0.3514, 0.6757, 0.3561, 0.6466, 0.3784, 0.6293, 0.3867, 0.6534, 0.3724, 0.7222, 0.3514, 0.6757, 0.3867, 0.6534, 0.4017, 0.6904, 0.2594, 0.8741, 0.2967, 0.8298, 0.328, 0.8484, 0.3293, 0.8779, 0.1933, 0.9188, 0.2594, 0.8741, 0.3293, 0.8779, 0.3367, 0.9067, 0.331, 0.8159, 0.3364, 0.7738, 0.3658, 0.7897, 0.3639, 0.8281, 0.328, 0.8484, 0.2967, 0.8298, 0.331, 0.8159, 0.3639, 0.8281, 0.3293, 0.8779, 0.328, 0.8484, 0.3639, 0.8281, 0.3971, 0.8687, 0.4696, 0.9069, 0.494, 0.935, 0.1933, 0.9188, 0.3367, 0.9067, 0.3367, 0.9067, 0.3293, 0.8779, 0.3971, 0.8687, 0.4696, 0.9069, 0.3705, 0.7498, 0.3724, 0.7222, 0.3938, 0.7302, 0.3931, 0.7619, 0.3658, 0.7897, 0.3364, 0.7738, 0.3705, 0.7498, 0.3931, 0.7619, 0.3639, 0.8281, 0.3658, 0.7897, 0.3931, 0.7619, 0.4242, 0.8049, 0.3971, 0.8687, 0.3639, 0.8281, 0.4242, 0.8049, 0.4534, 0.8431, 0.4534, 0.8431, 0.4242, 0.8049, 0.4505, 0.8058, 0.4738, 0.8252, 0.4696, 0.9069, 0.3971, 0.8687, 0.4534, 0.8431, 0.5223, 0.858, 0.5223, 0.858, 0.4534, 0.8431, 0.4738, 0.8252, 0.5071, 0.8364, 0.3938, 0.7302, 0.3724, 0.7222, 0.4017, 0.6904, 0.4131, 0.7136, 0.3931, 0.7619, 0.3938, 0.7302, 0.4131, 0.7136, 0.4276, 0.7381, 0.4242, 0.8049, 0.3931, 0.7619, 0.4276, 0.7381, 0.4521, 0.7688, 0.4505, 0.8058, 0.4242, 0.8049, 0.4521, 0.7688, 0.4685, 0.7836, 0.4738, 0.8252, 0.4505, 0.8058, 0.4685, 0.7836, 0.4935, 0.8, 0.5227, 0.8121, 0.5493, 0.8183, 0.5223, 0.858, 0.5071, 0.8364, 0.5071, 0.8364, 0.4738, 0.8252, 0.4935, 0.8, 0.5227, 0.8121, 0.9376, 0.3756, 0.9382, 0.3749, 0.9498, 0.3868, 0.9311, 0.4071, 0.9311, 0.4071, 0.9498, 0.3868, 0.9589, 0.4395, 0.9339, 0.4616, 0.9131, 0.4374, 0.9311, 0.4071, 0.9339, 0.4616, 0.9102, 0.473, 0.9177, 0.32, 0.9248, 0.3099, 0.9383, 0.3313, 0.9201, 0.3549, 0.9201, 0.3549, 0.9383, 0.3313, 0.9382, 0.3749, 0.9376, 0.3756, 0.9222, 0.3949, 0.9201, 0.3549, 0.9376, 0.3756, 0.9311, 0.4071, 0.8965, 0.3827, 0.9201, 0.3549, 0.9222, 0.3949, 0.9031, 0.4233, 0.9031, 0.4233, 0.9222, 0.3949, 0.9311, 0.4071, 0.9131, 0.4374, 0.897, 0.4763, 0.9031, 0.4233, 0.9131, 0.4374, 0.9102, 0.473, 0.8844, 0.3985, 0.8965, 0.3827, 0.9031, 0.4233, 0.8834, 0.4263, 0.8834, 0.4263, 0.9031, 0.4233, 0.897, 0.4763, 0.8761, 0.4761, 0.9023, 0.3123, 0.9225, 0.281, 0.9248, 0.3099, 0.9177, 0.32, 0.9033, 0.3371, 0.9023, 0.3123, 0.9177, 0.32, 0.9201, 0.3549, 0.8844, 0.3271, 0.9023, 0.3123, 0.9033, 0.3371, 0.8846, 0.3513, 0.8846, 0.3513, 0.9033, 0.3371, 0.9201, 0.3549, 0.8965, 0.3827, 0.8717, 0.3839, 0.8846, 0.3513, 0.8965, 0.3827, 0.8844, 0.3985, 0.8623, 0.419, 0.8717, 0.3839, 0.8844, 0.3985, 0.8834, 0.4263, 0.8626, 0.4584, 0.8623, 0.419, 0.8834, 0.4263, 0.8761, 0.4761, 0.8504, 0.4301, 0.8623, 0.419, 0.8626, 0.4584, 0.851, 0.4674, 0.851, 0.4674, 0.8626, 0.4584, 0.8761, 0.4761, 0.8608, 0.4913, 0.8801, 0.277, 0.8982, 0.2418, 0.9225, 0.281, 0.9023, 0.3123, 0.8636, 0.316, 0.8801, 0.277, 0.9023, 0.3123, 0.8844, 0.3271, 0.865, 0.3386, 0.8636, 0.316, 0.8844, 0.3271, 0.8846, 0.3513, 0.85, 0.3263, 0.8636, 0.316, 0.865, 0.3386, 0.8512, 0.3552, 0.8512, 0.3552, 0.865, 0.3386, 0.8846, 0.3513, 0.8717, 0.3839, 0.8424, 0.3906, 0.8512, 0.3552, 0.8717, 0.3839, 0.8623, 0.419, 0.837, 0.4121, 0.8424, 0.3906, 0.8623, 0.419, 0.8504, 0.4301, 0.8279, 0.45, 0.837, 0.4121, 0.8504, 0.4301, 0.851, 0.4674, 0.9339, 0.4616, 0.9589, 0.4395, 0.9619, 0.4976, 0.9337, 0.516, 0.9337, 0.516, 0.9619, 0.4976, 0.9584, 0.5667, 0.9261, 0.5762, 0.9261, 0.5762, 0.9584, 0.5667, 0.9585, 0.6491, 0.932, 0.6199, 0.9295, 0.7476, 0.9697, 0.7306, 0.997, 0.7883, 0.9168, 0.7873, 0.9168, 0.7873, 0.997, 0.7883, 0.9973, 0.831, 0.9209, 0.8322, 0.9209, 0.8322, 0.9973, 0.831, 0.9683, 0.9196, 0.8967, 0.8732, 0.8967, 0.8732, 0.9683, 0.9196, 0.9916, 0.9891, 0.8924, 0.9112, 0.9102, 0.473, 0.9339, 0.4616, 0.9337, 0.516, 0.9079, 0.5225, 0.9079, 0.5225, 0.9337, 0.516, 0.9261, 0.5762, 0.9066, 0.5582, 0.8812, 0.7951, 0.9168, 0.7873, 0.9209, 0.8322, 0.8727, 0.8213, 0.8727, 0.8213, 0.9209, 0.8322, 0.8967, 0.8732, 0.8607, 0.845, 0.9078, 0.6455, 0.9086, 0.5985, 0.9261, 0.5762, 0.932, 0.6199, 0.932, 0.6199, 0.9585, 0.6491, 0.9409, 0.6775, 0.9078, 0.6455, 0.9078, 0.6455, 0.9409, 0.6775, 0.9409, 0.7055, 0.8985, 0.723, 0.8985, 0.723, 0.9409, 0.7055, 0.9697, 0.7306, 0.9295, 0.7476, 0.8874, 0.7654, 0.8985, 0.723, 0.9295, 0.7476, 0.9168, 0.7873, 0.7399, 0.9014, 0.8326, 0.873, 0.8967, 0.8732, 0.8924, 0.9112, 0.8924, 0.9112, 0.9916, 0.9891, 0.494, 0.935, 0.7399, 0.9014, 0.8927, 0.5231, 0.897, 0.4763, 0.9102, 0.473, 0.9079, 0.5225, 0.8887, 0.5746, 0.8927, 0.5231, 0.9079, 0.5225, 0.9066, 0.5582, 0.9066, 0.5582, 0.9261, 0.5762, 0.9086, 0.5985, 0.8887, 0.5746, 0.8887, 0.5746, 0.9086, 0.5985, 0.9078, 0.6455, 0.8657, 0.6274, 0.8657, 0.6274, 0.9078, 0.6455, 0.8985, 0.723, 0.8565, 0.7072, 0.8565, 0.7072, 0.8985, 0.723, 0.8874, 0.7654, 0.8544, 0.7697, 0.8544, 0.7697, 0.8874, 0.7654, 0.9168, 0.7873, 0.8812, 0.7951, 0.8307, 0.8078, 0.8544, 0.7697, 0.8812, 0.7951, 0.8727, 0.8213, 0.8075, 0.8472, 0.8307, 0.8078, 0.8727, 0.8213, 0.8607, 0.845, 0.8607, 0.845, 0.8967, 0.8732, 0.8326, 0.873, 0.8075, 0.8472, 0.8075, 0.8472, 0.8326, 0.873, 0.7399, 0.9014, 0.7497, 0.8652, 0.8761, 0.4761, 0.897, 0.4763, 0.8927, 0.5231, 0.8699, 0.5169, 0.8699, 0.5169, 0.8927, 0.5231, 0.8887, 0.5746, 0.863, 0.5671, 0.863, 0.5671, 0.8887, 0.5746, 0.8657, 0.6274, 0.8552, 0.5962, 0.8608, 0.4913, 0.8761, 0.4761, 0.8699, 0.5169, 0.8596, 0.4992, 0.8179, 0.6762, 0.8399, 0.6349, 0.8657, 0.6274, 0.8565, 0.7072, 0.7996, 0.7371, 0.8179, 0.6762, 0.8565, 0.7072, 0.8544, 0.7697, 0.7766, 0.7701, 0.7996, 0.7371, 0.8544, 0.7697, 0.8307, 0.8078, 0.7474, 0.8058, 0.7766, 0.7701, 0.8307, 0.8078, 0.8075, 0.8472, 0.6944, 0.843, 0.7474, 0.8058, 0.8075, 0.8472, 0.7497, 0.8652, 0.7497, 0.8652, 0.7399, 0.9014, 0.6747, 0.8672, 0.6944, 0.843, 0.8371, 0.559, 0.8522, 0.5254, 0.8699, 0.5169, 0.863, 0.5671, 0.8285, 0.6051, 0.8371, 0.559, 0.863, 0.5671, 0.8552, 0.5962, 0.8552, 0.5962, 0.8657, 0.6274, 0.8399, 0.6349, 0.8285, 0.6051, 0.8285, 0.6051, 0.8399, 0.6349, 0.8179, 0.6762, 0.8074, 0.6351, 0.7553, 0.7662, 0.7766, 0.7701, 0.7474, 0.8058, 0.7458, 0.7779, 0.8441, 0.5068, 0.851, 0.4674, 0.8608, 0.4913, 0.8596, 0.4992, 0.8596, 0.4992, 0.8699, 0.5169, 0.8522, 0.5254, 0.8441, 0.5068, 0.8441, 0.5068, 0.8522, 0.5254, 0.8371, 0.559, 0.8292, 0.5399, 0.7578, 0.7083, 0.777, 0.6572, 0.8179, 0.6762, 0.7996, 0.7371, 0.7625, 0.7359, 0.7578, 0.7083, 0.7996, 0.7371, 0.7766, 0.7701, 0.668, 0.8018, 0.709, 0.7688, 0.7474, 0.8058, 0.6944, 0.843, 0.7974, 0.5844, 0.8041, 0.555, 0.8371, 0.559, 0.8285, 0.6051, 0.7873, 0.6239, 0.7974, 0.5844, 0.8285, 0.6051, 0.8074, 0.6351, 0.8074, 0.6351, 0.8179, 0.6762, 0.777, 0.6572, 0.7873, 0.6239, 0.7396, 0.7104, 0.7578, 0.7083, 0.7625, 0.7359, 0.7378, 0.7368, 0.7378, 0.7368, 0.7625, 0.7359, 0.7766, 0.7701, 0.7553, 0.7662, 0.7314, 0.7657, 0.709, 0.7688, 0.7144, 0.7352, 0.7378, 0.7368, 0.7314, 0.7657, 0.7378, 0.7368, 0.7553, 0.7662, 0.7458, 0.7779, 0.7458, 0.7779, 0.7474, 0.8058, 0.709, 0.7688, 0.7314, 0.7657, 0.8185, 0.491, 0.8279, 0.45, 0.851, 0.4674, 0.8441, 0.5068, 0.8096, 0.5313, 0.8185, 0.491, 0.8441, 0.5068, 0.8292, 0.5399, 0.8292, 0.5399, 0.8371, 0.559, 0.8041, 0.555, 0.8096, 0.5313, 0.7399, 0.9014, 0.494, 0.935, 0.4696, 0.9069, 0.6152, 0.8997, 0.6212, 0.862, 0.6747, 0.8672, 0.7399, 0.9014, 0.6152, 0.8997, 0.6152, 0.8997, 0.4696, 0.9069, 0.5223, 0.858, 0.6212, 0.862, 0.6944, 0.843, 0.6747, 0.8672, 0.6212, 0.862, 0.6522, 0.8382, 0.6212, 0.862, 0.5223, 0.858, 0.5493, 0.8183, 0.6031, 0.8199, 0.6388, 0.8131, 0.668, 0.8018, 0.6944, 0.843, 0.6522, 0.8382, 0.6522, 0.8382, 0.6212, 0.862, 0.6031, 0.8199, 0.6388, 0.8131, 0.2681, 0.246, 0.255, 0.2251, 0.2847, 0.1959, 0.2953, 0.2195, 0.2953, 0.2195, 0.3054, 0.2453, 0.28, 0.2694, 0.2681, 0.246, 0.266, 0.1628, 0.2847, 0.1959, 0.255, 0.2251, 0.2324, 0.1979, 0.236, 0.1272, 0.266, 0.1628, 0.2324, 0.1979, 0.1998, 0.173, 0.1875, 0.09594, 0.236, 0.1272, 0.1998, 0.173, 0.1575, 0.1566, 0.08492, 0.1556, 0.04887, 0.1427, 0.03274, 0.1141, 0.06199, 0.08323, 0.06199, 0.08323, 0.1875, 0.09594, 0.1575, 0.1566, 0.08492, 0.1556, 0.9604, 0.1756, 0.9275, 0.1736, 0.9182, 0.1632, 0.92, 0.1255, 0.92, 0.1255, 0.9717, 0.1141, 0.9878, 0.1427, 0.9604, 0.1756, 0.9244, 0.08091, 1.001, 0.08323, 0.9717, 0.1141, 0.92, 0.1255, 0.8903, 0.1704, 0.9182, 0.1632, 0.9275, 0.1736, 0.9222, 0.2056, 0.8855, 0.1436, 0.92, 0.1255, 0.9182, 0.1632, 0.8903, 0.1704, 0.8689, 0.2135, 0.8903, 0.1704, 0.9222, 0.2056, 0.8982, 0.2418, 0.2953, 0.2195, 0.2847, 0.1959, 0.3108, 0.1784, 0.3338, 0.2019, 0.3338, 0.2019, 0.328, 0.234, 0.3054, 0.2453, 0.2953, 0.2195, 0.3206, 0.1464, 0.3108, 0.1784, 0.2847, 0.1959, 0.266, 0.1628, 0.3431, 0.163, 0.3338, 0.2019, 0.3108, 0.1784, 0.3206, 0.1464, 0.3115, 0.1031, 0.3206, 0.1464, 0.266, 0.1628, 0.236, 0.1272, 0.3178, 0.05689, 0.3115, 0.1031, 0.236, 0.1272, 0.1875, 0.09594, 0.8222, 0.01952, 0.9599, 0.03345, 0.9858, 0.04906, 1.001, 0.08323, 0.5284, 0.03474, 0.4221, 0.05105, 0.9599, 0.03345, 0.8222, 0.01952, 0.9244, 0.08091, 0.92, 0.1255, 0.84, 0.1054, 0.8365, 0.07003, 0.8365, 0.07003, 0.8222, 0.01952, 1.001, 0.08323, 0.9244, 0.08091, 0.8855, 0.1436, 0.8903, 0.1704, 0.8513, 0.1647, 0.8356, 0.145, 0.8356, 0.145, 0.84, 0.1054, 0.92, 0.1255, 0.8855, 0.1436, 0.8289, 0.1961, 0.8513, 0.1647, 0.8903, 0.1704, 0.8689, 0.2135, 0.8139, 0.1784, 0.8356, 0.145, 0.8513, 0.1647, 0.8289, 0.1961, 0.3431, 0.163, 0.3206, 0.1464, 0.355, 0.1331, 0.3751, 0.1632, 0.3751, 0.1632, 0.3636, 0.1984, 0.3338, 0.2019, 0.3431, 0.163, 0.3672, 0.1071, 0.355, 0.1331, 0.3206, 0.1464, 0.3115, 0.1031, 0.4154, 0.141, 0.3751, 0.1632, 0.355, 0.1331, 0.3672, 0.1071, 0.3875, 0.07926, 0.3672, 0.1071, 0.3115, 0.1031, 0.3178, 0.05689, 0.4517, 0.1037, 0.4154, 0.141, 0.3672, 0.1071, 0.3875, 0.07926, 0.4517, 0.1037, 0.3875, 0.07926, 0.3178, 0.05689, 0.4221, 0.05105, 0.5284, 0.03474, 0.8222, 0.01952, 0.6881, 0.05859, 0.5764, 0.06877, 0.5764, 0.06877, 0.4517, 0.1037, 0.4221, 0.05105, 0.5284, 0.03474, 0.8365, 0.07003, 0.84, 0.1054, 0.7866, 0.114, 0.7394, 0.09534, 0.7394, 0.09534, 0.6881, 0.05859, 0.8222, 0.01952, 0.8365, 0.07003, 0.6633, 0.1211, 0.5764, 0.06877, 0.6881, 0.05859, 0.7394, 0.09534, 0.7837, 0.1446, 0.7866, 0.114, 0.84, 0.1054, 0.8356, 0.145, 0.7348, 0.1569, 0.7394, 0.09534, 0.7866, 0.114, 0.7837, 0.1446, 0.68, 0.1681, 0.6633, 0.1211, 0.7394, 0.09534, 0.7348, 0.1569, 0.8139, 0.1784, 0.8289, 0.1961, 0.8069, 0.2069, 0.7818, 0.1954, 0.7818, 0.1954, 0.7837, 0.1446, 0.8356, 0.145, 0.8139, 0.1784, 0.7485, 0.19, 0.7348, 0.1569, 0.7837, 0.1446, 0.7818, 0.1954, 0.4586, 0.1508, 0.4463, 0.1571, 0.4154, 0.141, 0.4517, 0.1037, 0.68, 0.1681, 0.7348, 0.1569, 0.7179, 0.1864, 0.6893, 0.1999, 0.7485, 0.19, 0.7818, 0.1954, 0.7556, 0.218, 0.7357, 0.2143, 0.7357, 0.2143, 0.7179, 0.1864, 0.7348, 0.1569, 0.7485, 0.19, 0.7038, 0.2458, 0.6893, 0.1999, 0.7179, 0.1864, 0.7357, 0.2143, 0.319, 0.3636, 0.315, 0.3493, 0.3244, 0.3405, 0.3283, 0.3549, 0.2944, 0.3044, 0.28, 0.2694, 0.3054, 0.2453, 0.3178, 0.2831, 0.3054, 0.3434, 0.2944, 0.3044, 0.3178, 0.2831, 0.3287, 0.3218, 0.3287, 0.3218, 0.3244, 0.3405, 0.315, 0.3493, 0.3054, 0.3434, 0.3396, 0.3622, 0.3283, 0.3549, 0.3244, 0.3405, 0.3287, 0.3218, 0.3168, 0.3832, 0.319, 0.3636, 0.3283, 0.3549, 0.3396, 0.3622, 0.3294, 0.4255, 0.3168, 0.3832, 0.3396, 0.3622, 0.3514, 0.4059, 0.3365, 0.4556, 0.3294, 0.4255, 0.3514, 0.4059, 0.3584, 0.4328, 0.3178, 0.2831, 0.3054, 0.2453, 0.328, 0.234, 0.345, 0.2584, 0.3287, 0.3218, 0.3178, 0.2831, 0.345, 0.2584, 0.3538, 0.3035, 0.3396, 0.3622, 0.3287, 0.3218, 0.3538, 0.3035, 0.3641, 0.3447, 0.3514, 0.4059, 0.3396, 0.3622, 0.3641, 0.3447, 0.3723, 0.3864, 0.3584, 0.4328, 0.3514, 0.4059, 0.3723, 0.3864, 0.3693, 0.4207, 0.3538, 0.3035, 0.345, 0.2584, 0.3652, 0.2601, 0.3739, 0.2893, 0.3641, 0.3447, 0.3538, 0.3035, 0.3739, 0.2893, 0.3818, 0.3337, 0.3723, 0.3864, 0.3641, 0.3447, 0.3818, 0.3337, 0.3842, 0.3588, 0.3431, 0.4854, 0.3365, 0.4556, 0.3584, 0.4328, 0.366, 0.46, 0.3498, 0.5162, 0.3431, 0.4854, 0.366, 0.46, 0.3754, 0.492, 0.3542, 0.5366, 0.3498, 0.5162, 0.3754, 0.492, 0.3818, 0.5104, 0.3662, 0.5864, 0.3542, 0.5366, 0.3818, 0.5104, 0.3986, 0.5622, 0.3784, 0.6293, 0.3662, 0.5864, 0.3986, 0.5622, 0.3993, 0.607, 0.4166, 0.619, 0.3993, 0.607, 0.3986, 0.5622, 0.4195, 0.5814, 0.3867, 0.6534, 0.3784, 0.6293, 0.3993, 0.607, 0.4166, 0.619, 0.4017, 0.6904, 0.3867, 0.6534, 0.4166, 0.619, 0.4315, 0.6685, 0.3533, 0.2322, 0.345, 0.2584, 0.328, 0.234, 0.3338, 0.2019, 0.3848, 0.4286, 0.3693, 0.4207, 0.3723, 0.3864, 0.3835, 0.3956, 0.366, 0.46, 0.3584, 0.4328, 0.3693, 0.4207, 0.3848, 0.4286, 0.3754, 0.492, 0.366, 0.46, 0.3848, 0.4286, 0.4017, 0.4668, 0.3818, 0.5104, 0.3754, 0.492, 0.4017, 0.4668, 0.3991, 0.4962, 0.4152, 0.5168, 0.3991, 0.4962, 0.4017, 0.4668, 0.4261, 0.4823, 0.3986, 0.5622, 0.3818, 0.5104, 0.3991, 0.4962, 0.4152, 0.5168, 0.4481, 0.5528, 0.4152, 0.5168, 0.4261, 0.4823, 0.4474, 0.4991, 0.4195, 0.5814, 0.3986, 0.5622, 0.4152, 0.5168, 0.4481, 0.5528, 0.4166, 0.619, 0.4195, 0.5814, 0.4481, 0.5528, 0.45, 0.6056, 0.4315, 0.6685, 0.4166, 0.619, 0.45, 0.6056, 0.4511, 0.6382, 0.4717, 0.5994, 0.45, 0.6056, 0.4481, 0.5528, 0.471, 0.5697, 0.4741, 0.6516, 0.4511, 0.6382, 0.45, 0.6056, 0.4717, 0.5994, 0.4483, 0.6778, 0.4315, 0.6685, 0.4511, 0.6382, 0.4741, 0.6516, 0.3533, 0.2322, 0.3338, 0.2019, 0.3636, 0.1984, 0.3799, 0.2343, 0.3799, 0.2343, 0.3652, 0.2601, 0.345, 0.2584, 0.3533, 0.2322, 0.393, 0.2776, 0.3739, 0.2893, 0.3652, 0.2601, 0.3799, 0.2343, 0.4024, 0.3252, 0.3818, 0.3337, 0.3739, 0.2893, 0.393, 0.2776, 0.3982, 0.3738, 0.3842, 0.3588, 0.3818, 0.3337, 0.4024, 0.3252, 0.3835, 0.3956, 0.3723, 0.3864, 0.3842, 0.3588, 0.3982, 0.3738, 0.3848, 0.4286, 0.3835, 0.3956, 0.3982, 0.3738, 0.4041, 0.4124, 0.4066, 0.1969, 0.3799, 0.2343, 0.3636, 0.1984, 0.3751, 0.1632, 0.4244, 0.3719, 0.3982, 0.3738, 0.4024, 0.3252, 0.42, 0.338, 0.4166, 0.4226, 0.4041, 0.4124, 0.3982, 0.3738, 0.4244, 0.3719, 0.4017, 0.4668, 0.3848, 0.4286, 0.4041, 0.4124, 0.4166, 0.4226, 0.4226, 0.1735, 0.4066, 0.1969, 0.3751, 0.1632, 0.4154, 0.141, 0.4373, 0.4395, 0.4166, 0.4226, 0.4244, 0.3719, 0.4471, 0.3901, 0.4261, 0.4823, 0.4017, 0.4668, 0.4166, 0.4226, 0.4373, 0.4395, 0.4622, 0.4752, 0.4373, 0.4395, 0.4471, 0.3901, 0.4751, 0.387, 0.4474, 0.4991, 0.4261, 0.4823, 0.4373, 0.4395, 0.4622, 0.4752, 0.4481, 0.5528, 0.4474, 0.4991, 0.4622, 0.4752, 0.4686, 0.534, 0.5384, 0.1498, 0.4947, 0.1649, 0.4517, 0.1037, 0.5764, 0.06877, 0.5282, 0.2255, 0.5077, 0.1997, 0.4947, 0.1649, 0.5384, 0.1498, 0.5049, 0.4104, 0.4751, 0.387, 0.4926, 0.3451, 0.5163, 0.3227, 0.4968, 0.4927, 0.4622, 0.4752, 0.4751, 0.387, 0.5049, 0.4104, 0.4888, 0.5532, 0.4686, 0.534, 0.4622, 0.4752, 0.4968, 0.4927, 0.471, 0.5697, 0.4481, 0.5528, 0.4686, 0.534, 0.4888, 0.5532, 0.4717, 0.5994, 0.471, 0.5697, 0.4888, 0.5532, 0.4928, 0.5977, 0.4741, 0.6516, 0.4717, 0.5994, 0.4928, 0.5977, 0.4941, 0.6298, 0.6164, 0.1759, 0.5384, 0.1498, 0.5764, 0.06877, 0.6633, 0.1211, 0.587, 0.249, 0.5282, 0.2255, 0.5384, 0.1498, 0.6164, 0.1759, 0.5648, 0.3422, 0.5163, 0.3227, 0.5282, 0.2255, 0.587, 0.249, 0.5482, 0.4429, 0.5049, 0.4104, 0.5163, 0.3227, 0.5648, 0.3422, 0.5392, 0.5104, 0.4968, 0.4927, 0.5049, 0.4104, 0.5482, 0.4429, 0.5325, 0.557, 0.4888, 0.5532, 0.4968, 0.4927, 0.5392, 0.5104, 0.5242, 0.6025, 0.4928, 0.5977, 0.4888, 0.5532, 0.5325, 0.557, 0.5145, 0.645, 0.4941, 0.6298, 0.4928, 0.5977, 0.5242, 0.6025, 0.5076, 0.6701, 0.4741, 0.6516, 0.4941, 0.6298, 0.5145, 0.645, 0.6437, 0.2127, 0.6164, 0.1759, 0.6633, 0.1211, 0.68, 0.1681, 0.6354, 0.2954, 0.587, 0.249, 0.6164, 0.1759, 0.6437, 0.2127, 0.6188, 0.3842, 0.5648, 0.3422, 0.587, 0.249, 0.6354, 0.2954, 0.5965, 0.4774, 0.5482, 0.4429, 0.5648, 0.3422, 0.6188, 0.3842, 0.579, 0.5294, 0.5392, 0.5104, 0.5482, 0.4429, 0.5965, 0.4774, 0.5667, 0.5724, 0.5325, 0.557, 0.5392, 0.5104, 0.579, 0.5294, 0.5559, 0.6165, 0.5242, 0.6025, 0.5325, 0.557, 0.5667, 0.5724, 0.5445, 0.6628, 0.5145, 0.645, 0.5242, 0.6025, 0.5559, 0.6165, 0.5378, 0.6876, 0.5076, 0.6701, 0.5145, 0.645, 0.5445, 0.6628, 0.6608, 0.4169, 0.6188, 0.3842, 0.6354, 0.2954, 0.6589, 0.361, 0.6386, 0.508, 0.5965, 0.4774, 0.6188, 0.3842, 0.6608, 0.4169, 0.6159, 0.5577, 0.579, 0.5294, 0.5965, 0.4774, 0.6386, 0.508, 0.5992, 0.5953, 0.5667, 0.5724, 0.579, 0.5294, 0.6159, 0.5577, 0.5864, 0.6366, 0.5559, 0.6165, 0.5667, 0.5724, 0.5992, 0.5953, 0.576, 0.6774, 0.5445, 0.6628, 0.5559, 0.6165, 0.5864, 0.6366, 0.5697, 0.7024, 0.5378, 0.6876, 0.5445, 0.6628, 0.576, 0.6774, 0.393, 0.2776, 0.3799, 0.2343, 0.4064, 0.2418, 0.4105, 0.2689, 0.4024, 0.3252, 0.393, 0.2776, 0.4105, 0.2689, 0.4151, 0.3042, 0.4178, 0.2211, 0.4064, 0.2418, 0.3799, 0.2343, 0.4066, 0.1969, 0.4277, 0.2609, 0.4105, 0.2689, 0.4064, 0.2418, 0.4178, 0.2211, 0.4297, 0.3164, 0.4151, 0.3042, 0.4105, 0.2689, 0.4277, 0.2609, 0.42, 0.338, 0.4024, 0.3252, 0.4151, 0.3042, 0.4297, 0.3164, 0.4244, 0.3719, 0.42, 0.338, 0.4297, 0.3164, 0.436, 0.3495, 0.4226, 0.1735, 0.4154, 0.141, 0.4463, 0.1571, 0.4436, 0.187, 0.4436, 0.187, 0.4178, 0.2211, 0.4066, 0.1969, 0.4226, 0.1735, 0.4572, 0.2502, 0.4277, 0.2609, 0.4178, 0.2211, 0.4436, 0.187, 0.4567, 0.3106, 0.4297, 0.3164, 0.4277, 0.2609, 0.4572, 0.2502, 0.4531, 0.355, 0.436, 0.3495, 0.4297, 0.3164, 0.4567, 0.3106, 0.4471, 0.3901, 0.4244, 0.3719, 0.436, 0.3495, 0.4531, 0.355, 0.4748, 0.1768, 0.4436, 0.187, 0.4463, 0.1571, 0.4586, 0.1508, 0.4748, 0.1768, 0.4586, 0.1508, 0.4517, 0.1037, 0.4947, 0.1649, 0.4918, 0.2338, 0.4572, 0.2502, 0.4436, 0.187, 0.4748, 0.1768, 0.4918, 0.2338, 0.4748, 0.1768, 0.4947, 0.1649, 0.5077, 0.1997, 0.4853, 0.3146, 0.4567, 0.3106, 0.4572, 0.2502, 0.4918, 0.2338, 0.4722, 0.3555, 0.4531, 0.355, 0.4567, 0.3106, 0.4853, 0.3146, 0.4722, 0.3555, 0.4853, 0.3146, 0.4926, 0.3451, 0.4751, 0.387, 0.4751, 0.387, 0.4471, 0.3901, 0.4531, 0.355, 0.4722, 0.3555, 0.5126, 0.2509, 0.4918, 0.2338, 0.5077, 0.1997, 0.5282, 0.2255, 0.5087, 0.2945, 0.4853, 0.3146, 0.4918, 0.2338, 0.5126, 0.2509, 0.5087, 0.2945, 0.5126, 0.2509, 0.5282, 0.2255, 0.5163, 0.3227, 0.5163, 0.3227, 0.4926, 0.3451, 0.4853, 0.3146, 0.5087, 0.2945, 0.6437, 0.2127, 0.68, 0.1681, 0.6893, 0.1999, 0.6599, 0.2422, 0.6354, 0.2954, 0.6437, 0.2127, 0.6599, 0.2422, 0.6515, 0.2894, 0.6828, 0.2882, 0.6599, 0.2422, 0.6893, 0.1999, 0.7038, 0.2458, 0.6704, 0.3485, 0.6515, 0.2894, 0.6599, 0.2422, 0.6828, 0.2882, 0.6589, 0.361, 0.6354, 0.2954, 0.6515, 0.2894, 0.6704, 0.3485, 0.6608, 0.4169, 0.6589, 0.361, 0.6704, 0.3485, 0.6735, 0.3968, 0.4131, 0.7136, 0.4017, 0.6904, 0.4315, 0.6685, 0.4287, 0.6977, 0.4511, 0.7054, 0.4287, 0.6977, 0.4315, 0.6685, 0.4483, 0.6778, 0.4276, 0.7381, 0.4131, 0.7136, 0.4287, 0.6977, 0.4511, 0.7054, 0.4521, 0.7688, 0.4276, 0.7381, 0.4511, 0.7054, 0.4814, 0.7405, 0.4685, 0.7836, 0.4521, 0.7688, 0.4814, 0.7405, 0.4848, 0.7643, 0.5066, 0.7763, 0.4848, 0.7643, 0.4814, 0.7405, 0.5157, 0.7556, 0.4935, 0.8, 0.4685, 0.7836, 0.4848, 0.7643, 0.5066, 0.7763, 0.5293, 0.7877, 0.5066, 0.7763, 0.5157, 0.7556, 0.5503, 0.7757, 0.5293, 0.7877, 0.5503, 0.7757, 0.5493, 0.8183, 0.5227, 0.8121, 0.5227, 0.8121, 0.4935, 0.8, 0.5066, 0.7763, 0.5293, 0.7877, 0.4511, 0.7054, 0.4483, 0.6778, 0.4741, 0.6516, 0.4763, 0.6846, 0.4987, 0.6972, 0.4763, 0.6846, 0.4741, 0.6516, 0.5076, 0.6701, 0.4814, 0.7405, 0.4511, 0.7054, 0.4763, 0.6846, 0.4987, 0.6972, 0.5301, 0.7147, 0.4987, 0.6972, 0.5076, 0.6701, 0.5378, 0.6876, 0.5157, 0.7556, 0.4814, 0.7405, 0.4987, 0.6972, 0.5301, 0.7147, 0.5633, 0.7305, 0.5301, 0.7147, 0.5378, 0.6876, 0.5697, 0.7024, 0.5503, 0.7757, 0.5157, 0.7556, 0.5301, 0.7147, 0.5633, 0.7305, 0.8544, 0.253, 0.8689, 0.2135, 0.8982, 0.2418, 0.8801, 0.277, 0.8414, 0.2966, 0.8544, 0.253, 0.8801, 0.277, 0.8636, 0.316, 0.8443, 0.3211, 0.8414, 0.2966, 0.8636, 0.316, 0.85, 0.3263, 0.8306, 0.3366, 0.8294, 0.307, 0.8414, 0.2966, 0.8443, 0.3211, 0.8306, 0.3366, 0.8443, 0.3211, 0.85, 0.3263, 0.8512, 0.3552, 0.8219, 0.3705, 0.8306, 0.3366, 0.8512, 0.3552, 0.8424, 0.3906, 0.8165, 0.3916, 0.8219, 0.3705, 0.8424, 0.3906, 0.837, 0.4121, 0.8066, 0.4308, 0.8165, 0.3916, 0.837, 0.4121, 0.8279, 0.45, 0.8217, 0.237, 0.8289, 0.1961, 0.8689, 0.2135, 0.8544, 0.253, 0.8248, 0.2741, 0.8217, 0.237, 0.8544, 0.253, 0.8414, 0.2966, 0.812, 0.2867, 0.8071, 0.2485, 0.8217, 0.237, 0.8248, 0.2741, 0.812, 0.2867, 0.8248, 0.2741, 0.8414, 0.2966, 0.8294, 0.307, 0.8053, 0.324, 0.812, 0.2867, 0.8294, 0.307, 0.8306, 0.3366, 0.7967, 0.3579, 0.8053, 0.324, 0.8306, 0.3366, 0.8219, 0.3705, 0.8002, 0.3818, 0.7967, 0.3579, 0.8219, 0.3705, 0.8165, 0.3916, 0.7844, 0.4065, 0.78, 0.3831, 0.7967, 0.3579, 0.8002, 0.3818, 0.7844, 0.4065, 0.8002, 0.3818, 0.8165, 0.3916, 0.8066, 0.4308, 0.8061, 0.2173, 0.8069, 0.2069, 0.8289, 0.1961, 0.8217, 0.237, 0.7838, 0.2367, 0.7818, 0.1954, 0.8069, 0.2069, 0.8061, 0.2173, 0.7838, 0.2367, 0.8061, 0.2173, 0.8217, 0.237, 0.8071, 0.2485, 0.7882, 0.2874, 0.7838, 0.2367, 0.8071, 0.2485, 0.812, 0.2867, 0.7656, 0.3018, 0.7621, 0.2623, 0.7838, 0.2367, 0.7882, 0.2874, 0.7903, 0.3141, 0.7882, 0.2874, 0.812, 0.2867, 0.8053, 0.324, 0.7798, 0.333, 0.7656, 0.3018, 0.7882, 0.2874, 0.7903, 0.3141, 0.7798, 0.333, 0.7903, 0.3141, 0.8053, 0.324, 0.7967, 0.3579, 0.7647, 0.3757, 0.7489, 0.3453, 0.7656, 0.3018, 0.7798, 0.333, 0.7647, 0.3757, 0.7798, 0.333, 0.7967, 0.3579, 0.78, 0.3831, 0.7691, 0.4072, 0.7647, 0.3757, 0.78, 0.3831, 0.7844, 0.4065, 0.7575, 0.2284, 0.7556, 0.218, 0.7818, 0.1954, 0.7838, 0.2367, 0.7467, 0.2569, 0.7357, 0.2143, 0.7556, 0.218, 0.7575, 0.2284, 0.7467, 0.2569, 0.7575, 0.2284, 0.7838, 0.2367, 0.7621, 0.2623, 0.7214, 0.2896, 0.7038, 0.2458, 0.7357, 0.2143, 0.7467, 0.2569, 0.7501, 0.2961, 0.7467, 0.2569, 0.7621, 0.2623, 0.7656, 0.3018, 0.7385, 0.3251, 0.7214, 0.2896, 0.7467, 0.2569, 0.7501, 0.2961, 0.7385, 0.3251, 0.7501, 0.2961, 0.7656, 0.3018, 0.7489, 0.3453, 0.7229, 0.6732, 0.7432, 0.6091, 0.777, 0.6572, 0.7578, 0.7083, 0.6771, 0.7358, 0.7054, 0.707, 0.7144, 0.7352, 0.709, 0.7688, 0.6433, 0.765, 0.6771, 0.7358, 0.709, 0.7688, 0.668, 0.8018, 0.7648, 0.5576, 0.7788, 0.5263, 0.8041, 0.555, 0.7974, 0.5844, 0.7622, 0.5981, 0.7432, 0.6091, 0.7442, 0.5657, 0.7648, 0.5576, 0.7622, 0.5981, 0.7648, 0.5576, 0.7974, 0.5844, 0.7873, 0.6239, 0.7873, 0.6239, 0.777, 0.6572, 0.7432, 0.6091, 0.7622, 0.5981, 0.731, 0.7003, 0.7229, 0.6732, 0.7578, 0.7083, 0.7396, 0.7104, 0.7266, 0.7081, 0.7054, 0.707, 0.7229, 0.6732, 0.731, 0.7003, 0.7266, 0.7081, 0.731, 0.7003, 0.7396, 0.7104, 0.7378, 0.7368, 0.7378, 0.7368, 0.7144, 0.7352, 0.7054, 0.707, 0.7266, 0.7081, 0.7962, 0.4693, 0.8066, 0.4308, 0.8279, 0.45, 0.8185, 0.491, 0.7857, 0.5045, 0.7962, 0.4693, 0.8185, 0.491, 0.8096, 0.5313, 0.8096, 0.5313, 0.8041, 0.555, 0.7788, 0.5263, 0.7857, 0.5045, 0.7121, 0.5785, 0.6896, 0.5535, 0.6994, 0.5175, 0.7236, 0.5297, 0.7121, 0.5785, 0.7236, 0.5297, 0.7442, 0.5657, 0.7432, 0.6091, 0.6905, 0.6338, 0.6687, 0.6102, 0.6896, 0.5535, 0.7121, 0.5785, 0.6905, 0.6338, 0.7121, 0.5785, 0.7432, 0.6091, 0.7229, 0.6732, 0.6653, 0.6628, 0.6559, 0.6341, 0.6687, 0.6102, 0.6905, 0.6338, 0.6653, 0.6628, 0.6905, 0.6338, 0.7229, 0.6732, 0.7054, 0.707, 0.6478, 0.6942, 0.6653, 0.6628, 0.7054, 0.707, 0.6771, 0.7358, 0.6362, 0.7266, 0.608, 0.7185, 0.6281, 0.6876, 0.6478, 0.6942, 0.6362, 0.7266, 0.6478, 0.6942, 0.6771, 0.7358, 0.6433, 0.765, 0.6433, 0.765, 0.6204, 0.76, 0.608, 0.7185, 0.6362, 0.7266, 0.7436, 0.5107, 0.7583, 0.4808, 0.7788, 0.5263, 0.7648, 0.5576, 0.7648, 0.5576, 0.7442, 0.5657, 0.7236, 0.5297, 0.7436, 0.5107, 0.7742, 0.441, 0.7844, 0.4065, 0.8066, 0.4308, 0.7962, 0.4693, 0.7715, 0.4799, 0.7583, 0.4808, 0.762, 0.4415, 0.7742, 0.441, 0.7715, 0.4799, 0.7742, 0.441, 0.7962, 0.4693, 0.7857, 0.5045, 0.7857, 0.5045, 0.7788, 0.5263, 0.7583, 0.4808, 0.7715, 0.4799, 0.6697, 0.5334, 0.6386, 0.508, 0.6608, 0.4169, 0.6868, 0.4573, 0.6697, 0.5334, 0.6868, 0.4573, 0.6994, 0.5175, 0.6896, 0.5535, 0.6471, 0.5872, 0.6159, 0.5577, 0.6386, 0.508, 0.6697, 0.5334, 0.6471, 0.5872, 0.6697, 0.5334, 0.6896, 0.5535, 0.6687, 0.6102, 0.6354, 0.6302, 0.5992, 0.5953, 0.6159, 0.5577, 0.6471, 0.5872, 0.6354, 0.6302, 0.6471, 0.5872, 0.6687, 0.6102, 0.6559, 0.6341, 0.6194, 0.6616, 0.5864, 0.6366, 0.5992, 0.5953, 0.6354, 0.6302, 0.5991, 0.6843, 0.576, 0.6774, 0.5864, 0.6366, 0.6194, 0.6616, 0.5991, 0.6843, 0.6194, 0.6616, 0.6281, 0.6876, 0.608, 0.7185, 0.608, 0.7185, 0.5697, 0.7024, 0.576, 0.6774, 0.5991, 0.6843, 0.7159, 0.477, 0.6868, 0.4573, 0.6943, 0.4129, 0.7181, 0.4236, 0.7236, 0.5297, 0.6994, 0.5175, 0.6868, 0.4573, 0.7159, 0.477, 0.6451, 0.6546, 0.6354, 0.6302, 0.6559, 0.6341, 0.6653, 0.6628, 0.6422, 0.66, 0.6194, 0.6616, 0.6354, 0.6302, 0.6451, 0.6546, 0.6422, 0.66, 0.6451, 0.6546, 0.6653, 0.6628, 0.6478, 0.6942, 0.6478, 0.6942, 0.6281, 0.6876, 0.6194, 0.6616, 0.6422, 0.66, 0.7522, 0.41, 0.7341, 0.3851, 0.7489, 0.3453, 0.7647, 0.3757, 0.7373, 0.4508, 0.7181, 0.4236, 0.7341, 0.3851, 0.7522, 0.41, 0.7373, 0.4508, 0.7522, 0.41, 0.762, 0.4415, 0.7583, 0.4808, 0.7313, 0.4804, 0.7159, 0.477, 0.7181, 0.4236, 0.7373, 0.4508, 0.7313, 0.4804, 0.7373, 0.4508, 0.7583, 0.4808, 0.7436, 0.5107, 0.7436, 0.5107, 0.7236, 0.5297, 0.7159, 0.477, 0.7313, 0.4804, 0.7669, 0.414, 0.7522, 0.41, 0.7647, 0.3757, 0.7691, 0.4072, 0.7669, 0.414, 0.7691, 0.4072, 0.7844, 0.4065, 0.7742, 0.441, 0.7742, 0.441, 0.762, 0.4415, 0.7522, 0.41, 0.7669, 0.414, 0.7042, 0.3303, 0.6828, 0.2882, 0.7038, 0.2458, 0.7214, 0.2896, 0.6905, 0.3807, 0.6704, 0.3485, 0.6828, 0.2882, 0.7042, 0.3303, 0.6742, 0.3978, 0.6735, 0.3968, 0.6704, 0.3485, 0.6905, 0.3807, 0.6742, 0.3978, 0.6905, 0.3807, 0.6943, 0.4129, 0.6868, 0.4573, 0.6868, 0.4573, 0.6608, 0.4169, 0.6735, 0.3968, 0.6742, 0.3978, 0.7235, 0.3661, 0.7042, 0.3303, 0.7214, 0.2896, 0.7385, 0.3251, 0.7235, 0.3661, 0.7385, 0.3251, 0.7489, 0.3453, 0.7341, 0.3851, 0.7125, 0.3931, 0.6905, 0.3807, 0.7042, 0.3303, 0.7235, 0.3661, 0.7125, 0.3931, 0.7235, 0.3661, 0.7341, 0.3851, 0.7181, 0.4236, 0.7181, 0.4236, 0.6943, 0.4129, 0.6905, 0.3807, 0.7125, 0.3931, 0.6031, 0.8199, 0.5493, 0.8183, 0.5503, 0.7757, 0.6016, 0.7781, 0.6302, 0.7904, 0.6016, 0.7781, 0.6204, 0.76, 0.6433, 0.765, 0.6302, 0.7904, 0.6433, 0.765, 0.668, 0.8018, 0.6388, 0.8131, 0.6388, 0.8131, 0.6031, 0.8199, 0.6016, 0.7781, 0.6302, 0.7904, 0.5886, 0.7412, 0.5633, 0.7305, 0.5697, 0.7024, 0.608, 0.7185, 0.5886, 0.7412, 0.608, 0.7185, 0.6204, 0.76, 0.6016, 0.7781, 0.6016, 0.7781, 0.5503, 0.7757, 0.5633, 0.7305, 0.5886, 0.7412])
me_002.use_remesh_fix_poles = True
me_002.use_remesh_preserve_attributes = False
me_002.update()

# ---- objects
ob_smoke01 = bpy.data.objects.new('Smoke01', me_002)

# ---- transforms, parenting, visibility, modifiers, constraints
ob_smoke01.location = (0.01897, 1.096, -0.3501)

# ---- collection membership
col_collection.objects.link(ob_smoke01)

# ---- scene / render settings (as saved in the file)
scene.frame_start = 1; scene.frame_end = 250; scene.frame_set(1)
scene.render.engine = 'BLENDER_EEVEE_NEXT'
scene.cycles.use_denoising = False
scene.cycles.samples = 128
scene.cycles.sampling_pattern = 'TABULATED_SOBOL'
scene.cycles.use_adaptive_sampling = False
scene.cycles.use_light_tree = False
scene.view_settings.view_transform = 'Filmic'
bpy.context.view_layer.update()

# ---- added for rendering (the .blend has no active camera and no usable light): camera, sun
cam_auto = bpy.data.cameras.new('AutoCamera')
cam_auto.lens = 50.0
cam_auto.sensor_width = 36.0
cam_auto.clip_end = 1000.0
ob_auto_camera = bpy.data.objects.new('AutoCamera', cam_auto)
scene.collection.objects.link(ob_auto_camera)
ob_auto_camera.location = (3.5211, -3.7376, 3.06497)
ob_auto_camera.rotation_euler = (1.09748, -7.21219e-08, 0.694738)
scene.camera = ob_auto_camera
light_auto_sun = bpy.data.lights.new('AutoSun', 'SUN')
light_auto_sun.energy = 3.0
light_auto_sun.angle = 0.0523599
ob_auto_sun = bpy.data.objects.new('AutoSun', light_auto_sun)
scene.collection.objects.link(ob_auto_sun)
ob_auto_sun.rotation_euler = (0.872665, 0.174533, 0.523599)
bpy.context.view_layer.update()
